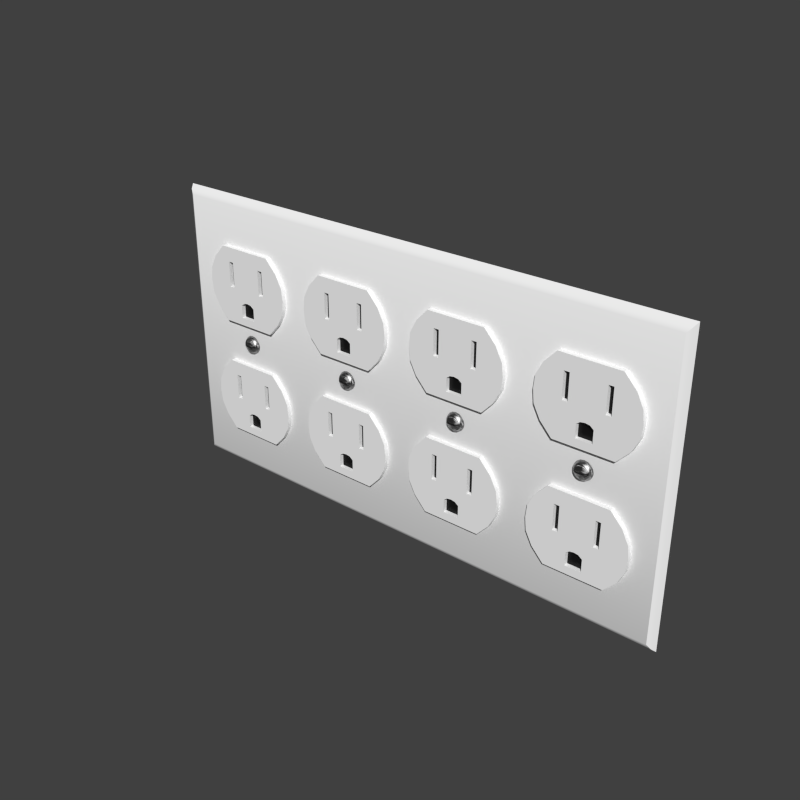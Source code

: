 # Source: Outlet_4-Gang.blend  (saved by Blender 2.74.0; exported with 4.5.12 LTS)
import bpy
from mathutils import Matrix  # noqa: F401  (used for matrix-valued properties, if any)

bpy.ops.wm.read_factory_settings(use_empty=True)
scene = bpy.context.scene
scene.name = 'Scene'

# ---- collections
col_collection_1 = bpy.data.collections.new('Collection 1'); scene.collection.children.link(col_collection_1)

# ---- materials (node trees are filled in below, after node groups)
mat_gloss_white_plastic = bpy.data.materials.new('Gloss White Plastic')
mat_gloss_white_plastic.alpha_threshold = 0.0
mat_gloss_white_plastic.roughness = 0.5
mat_gloss_white_plastic.line_color = (0.0, 0.0, 0.0, 1.0)
mat_stainless_steel = bpy.data.materials.new('Stainless Steel')
mat_stainless_steel.alpha_threshold = 0.0
mat_stainless_steel.roughness = 0.5
mat_stainless_steel.line_color = (0.0, 0.0, 0.0, 1.0)
mat_black_plastic = bpy.data.materials.new('Black Plastic')
mat_black_plastic.alpha_threshold = 0.0
mat_black_plastic.roughness = 0.5
mat_black_plastic.line_color = (0.0, 0.0, 0.0, 1.0)

# ---- node groups
ng_brushed = bpy.data.node_groups.new('Brushed', 'ShaderNodeTree')
_s = ng_brushed.interface.new_socket(name='Color', in_out='OUTPUT', socket_type='NodeSocketColor')
_s = ng_brushed.interface.new_socket(name='Vector', in_out='INPUT', socket_type='NodeSocketVector')
_s.min_value = -1.0
_s.max_value = 1.0
_s = ng_brushed.interface.new_socket(name='Scale', in_out='INPUT', socket_type='NodeSocketFloat')
_s.default_value = 15.0
_s.min_value = -1000.0
_s.max_value = 1000.0
_N = ng_brushed.nodes; _L = ng_brushed.links
n0 = _N.new('ShaderNodeMapping'); n0.name = 'Mapping'; n0.location = (-294, 153)
n0.inputs[3].default_value = (0.1, 1000.0, 1.0)
n1 = _N.new('ShaderNodeValToRGB'); n1.name = 'ColorRamp.002'; n1.location = (311, 4)
n1.color_ramp.interpolation = 'B_SPLINE'
while len(n1.color_ramp.elements) > 1: n1.color_ramp.elements.remove(n1.color_ramp.elements[-1])
n1.color_ramp.elements[0].position = 0.1136; n1.color_ramp.elements[0].color = (0.0, 0.0, 0.0, 1.0)
_e = n1.color_ramp.elements.new(0.4955); _e.color = (0.1708, 0.1708, 0.1708, 0.5074)
_e = n1.color_ramp.elements.new(1.0); _e.color = (1.0, 1.0, 1.0, 0.0)
n2 = _N.new('NodeGroupOutput'); n2.name = 'Group Output'; n2.location = (636, 29)
n3 = _N.new('ShaderNodeTexNoise'); n3.name = 'Noise Texture'; n3.location = (52, -12)
n3.width = 150
n3.inputs[3].default_value = 1.0
n3.inputs[8].default_value = 8.0
n4 = _N.new('NodeGroupInput'); n4.name = 'Group Input'; n4.location = (-508, 131)
_L.new(n4.outputs[0], n0.inputs[0])
_L.new(n0.outputs[0], n3.inputs[0])
_L.new(n3.outputs[0], n1.inputs[0])
_L.new(n1.outputs[0], n2.inputs[0])
_L.new(n4.outputs[1], n3.inputs[2])
n2.is_active_output = True

# ---- material node trees
mat_gloss_white_plastic.use_nodes = True; mat_gloss_white_plastic.node_tree.nodes.clear()
_N = mat_gloss_white_plastic.node_tree.nodes; _L = mat_gloss_white_plastic.node_tree.links
n0 = _N.new('ShaderNodeOutputMaterial'); n0.name = 'Material Output'; n0.location = (300, 300)
n0.width = 120
n1 = _N.new('ShaderNodeBsdfDiffuse'); n1.name = 'Diffuse BSDF'; n1.location = (-113, 376)
n1.inputs[0].default_value = (0.9425, 0.9425, 0.9425, 1.0)
n2 = _N.new('ShaderNodeMixShader'); n2.name = 'Mix Shader'; n2.location = (95, 307)
n2.width = 150
n2.inputs[0].default_value = 0.02
n3 = _N.new('ShaderNodeBsdfAnisotropic'); n3.name = 'Glossy BSDF'; n3.location = (-112, 226)
n3.distribution = 'BECKMANN'
n3.inputs[1].default_value = 0.3162
_L.new(n1.outputs[0], n2.inputs[1])
_L.new(n3.outputs[0], n2.inputs[2])
_L.new(n2.outputs[0], n0.inputs[0])
n0.is_active_output = True
mat_stainless_steel.use_nodes = True; mat_stainless_steel.node_tree.nodes.clear()
_N = mat_stainless_steel.node_tree.nodes; _L = mat_stainless_steel.node_tree.links
n0 = _N.new('ShaderNodeLayerWeight'); n0.name = 'Layer Weight'; n0.location = (114, 494)
n0.width = 150
n0.inputs[0].default_value = 0.15
n1 = _N.new('ShaderNodeMixShader'); n1.name = 'Mix Shader'; n1.location = (316, 430)
n1.width = 137
n2 = _N.new('ShaderNodeBsdfAnisotropic'); n2.name = 'Glossy BSDF.001'; n2.location = (94, 224)
n2.width = 169
n2.distribution = 'BECKMANN'
n2.inputs[1].default_value = 0.4472
n3 = _N.new('ShaderNodeBsdfAnisotropic'); n3.name = 'Glossy BSDF'; n3.location = (101, 387)
n3.width = 168
n3.distribution = 'BECKMANN'
n3.inputs[1].default_value = 0.4472
n4 = _N.new('ShaderNodeValToRGB'); n4.name = 'ColorRamp'; n4.location = (-310, 466)
n4.color_ramp.interpolation = 'B_SPLINE'
while len(n4.color_ramp.elements) > 1: n4.color_ramp.elements.remove(n4.color_ramp.elements[-1])
n4.color_ramp.elements[0].position = 0.0; n4.color_ramp.elements[0].color = (0.438, 0.438, 0.438, 1.0)
_e = n4.color_ramp.elements.new(1.0); _e.color = (0.1008, 0.1008, 0.1008, 1.0)
n5 = _N.new('ShaderNodeFresnel'); n5.name = 'Fresnel'; n5.location = (-566, 368)
n5.width = 124
n5.inputs[0].default_value = 2.45
n6 = _N.new('ShaderNodeBump'); n6.name = 'Bump'; n6.location = (-106, 232)
n6.width = 150
n6.inputs[0].default_value = 1.2
n6.inputs[1].default_value = 0.1
n6.inputs[2].default_value = 1.0
n7 = _N.new('ShaderNodeGamma'); n7.name = 'Gamma'; n7.location = (-287, 197)
n7.inputs[1].default_value = 9.0
n8 = _N.new('ShaderNodeOutputMaterial'); n8.name = 'Material Output'; n8.location = (486, 423)
n8.width = 120
n9 = _N.new('ShaderNodeTexCoord'); n9.name = 'Texture Coordinate'; n9.location = (-644, 237)
n9.width = 150
n10 = _N.new('ShaderNodeGroup'); n10.name = 'Group'; n10.location = (-459, 205)
n10.width = 142
n10.node_tree = ng_brushed
n10.inputs[1].default_value = 1.0
_L.new(n3.outputs[0], n1.inputs[1])
_L.new(n1.outputs[0], n8.inputs[0])
_L.new(n2.outputs[0], n1.inputs[2])
_L.new(n0.outputs[1], n1.inputs[0])
_L.new(n6.outputs[0], n3.inputs[4])
_L.new(n6.outputs[0], n2.inputs[4])
_L.new(n4.outputs[0], n3.inputs[0])
_L.new(n7.outputs[0], n6.inputs[3])
_L.new(n10.outputs[0], n7.inputs[0])
_L.new(n5.outputs[0], n4.inputs[0])
_L.new(n9.outputs[3], n10.inputs[0])
n8.is_active_output = True
mat_black_plastic.use_nodes = True; mat_black_plastic.node_tree.nodes.clear()
_N = mat_black_plastic.node_tree.nodes; _L = mat_black_plastic.node_tree.links
n0 = _N.new('ShaderNodeOutputMaterial'); n0.name = 'Material Output'; n0.location = (300, 300)
n0.width = 120
n1 = _N.new('ShaderNodeBsdfDiffuse'); n1.name = 'Diffuse BSDF'; n1.location = (-113, 376)
n1.inputs[0].default_value = (0.007938, 0.007938, 0.007938, 1.0)
n2 = _N.new('ShaderNodeMixShader'); n2.name = 'Mix Shader'; n2.location = (95, 307)
n2.width = 150
n2.inputs[0].default_value = 0.02
n3 = _N.new('ShaderNodeBsdfAnisotropic'); n3.name = 'Glossy BSDF'; n3.location = (-112, 226)
n3.distribution = 'BECKMANN'
n3.inputs[1].default_value = 0.3162
_L.new(n1.outputs[0], n2.inputs[1])
_L.new(n3.outputs[0], n2.inputs[2])
_L.new(n2.outputs[0], n0.inputs[0])
n0.is_active_output = True

# ---- world
world_world = bpy.data.worlds.new('World'); scene.world = world_world
world_world.color = (0.05088, 0.05088, 0.05088)
world_world.use_sun_shadow = False
world_world.sun_shadow_jitter_overblur = 0.0
world_world.cycles.sampling_method = 'MANUAL'
world_world.cycles.sample_map_resolution = 256

# ---- meshes
me_socket = bpy.data.meshes.new('Socket')
me_socket.from_pydata([(0.02947, -0.002786, 0.06048), (0.02829, -0.002786, 0.0597), (0.0275, -0.002786, 0.05853), (0.02722, -0.002786, 0.05715), (0.0275, -0.002786, 0.05577), (0.02829, -0.002786, 0.0546), (0.02947, -0.002786, 0.05382), (0.02858, -0.003814, 0.0549), (0.02789, -0.003814, 0.05593), (0.02764, -0.003814, 0.05715), (0.02789, -0.003814, 0.05837), (0.02858, -0.003814, 0.0594), (0.02963, -0.003814, 0.06009), (0.02963, -0.003814, 0.05421), (0.02889, -0.004316, 0.0552), (0.02829, -0.004316, 0.05609), (0.02814, -0.004316, 0.05715), (0.02829, -0.004316, 0.05821), (0.02889, -0.004316, 0.0591), (0.02979, -0.004316, 0.0597), (0.02979, -0.004316, 0.0546), (0.03006, -0.005079, 0.05669), (0.02904, -0.005079, 0.05669), (0.02904, -0.005079, 0.05761), (0.03006, -0.005079, 0.05761), (0.03043, -0.005079, 0.05761), (0.03043, -0.005079, 0.05669), (0.02904, -0.004316, 0.05761), (0.03006, -0.004316, 0.05761), (0.03043, -0.004316, 0.05761), (0.03043, -0.004316, 0.05669), (0.02732, -0.002786, 0.05646), (0.02773, -0.003814, 0.05654), (0.02814, -0.004316, 0.05768), (0.02773, -0.003814, 0.05776), (0.02732, -0.002786, 0.05784), (0.02904, -0.004316, 0.05715), (0.03006, -0.004316, 0.05715), (0.03043, -0.004316, 0.05715), (0.02904, -0.004316, 0.05669), (0.03006, -0.004316, 0.05669), (0.02814, -0.004316, 0.05662), (0.02819, -0.002786, 0.05715), (0.03086, -0.002786, 0.05715), (0.03086, -0.002786, 0.06075), (0.03225, -0.002786, 0.06048), (0.03343, -0.002786, 0.0597), (0.03422, -0.002786, 0.05853), (0.0345, -0.002786, 0.05715), (0.03422, -0.002786, 0.05577), (0.03343, -0.002786, 0.0546), (0.03225, -0.002786, 0.05382), (0.03086, -0.002786, 0.05355), (0.03314, -0.003814, 0.0549), (0.03383, -0.003814, 0.05593), (0.03408, -0.003814, 0.05715), (0.03383, -0.003814, 0.05837), (0.03314, -0.003814, 0.0594), (0.03209, -0.003814, 0.06009), (0.03086, -0.003814, 0.06034), (0.03209, -0.003814, 0.05421), (0.03086, -0.003814, 0.05396), (0.03283, -0.004316, 0.0552), (0.03343, -0.004316, 0.05609), (0.03358, -0.004316, 0.05715), (0.03343, -0.004316, 0.05821), (0.03283, -0.004316, 0.0591), (0.03193, -0.004316, 0.0597), (0.03086, -0.004316, 0.05991), (0.03193, -0.004316, 0.0546), (0.03086, -0.004316, 0.05439), (0.03166, -0.005079, 0.05669), (0.03268, -0.005079, 0.05669), (0.03268, -0.005079, 0.05761), (0.03166, -0.005079, 0.05761), (0.0313, -0.005079, 0.05761), (0.03086, -0.005079, 0.05761), (0.0313, -0.005079, 0.05669), (0.03086, -0.005079, 0.05669), (0.03268, -0.004316, 0.05761), (0.03166, -0.004316, 0.05761), (0.0313, -0.004316, 0.05761), (0.03086, -0.004316, 0.05761), (0.0313, -0.004316, 0.05669), (0.03086, -0.004316, 0.05669), (0.0344, -0.002786, 0.05646), (0.03399, -0.003814, 0.05654), (0.03358, -0.004316, 0.05768), (0.03399, -0.003814, 0.05776), (0.0344, -0.002786, 0.05784), (0.03268, -0.004316, 0.05715), (0.03166, -0.004316, 0.05715), (0.0313, -0.004316, 0.05715), (0.03086, -0.004316, 0.05715), (0.03268, -0.004316, 0.05669), (0.03166, -0.004316, 0.05669), (0.03358, -0.004316, 0.05662), (0.03353, -0.002786, 0.05715), (0.01951, -0.002589, 0.01777), (0.01951, -0.002589, 0.04788), (0.01178, -0.002589, 0.03283), (0.01231, -0.002589, 0.02781), (0.01489, -0.002589, 0.02279), (0.01231, -0.002589, 0.03785), (0.01489, -0.002589, 0.04286), (0.02222, -0.002589, 0.01777), (0.02222, -0.002589, 0.04788), (0.02222, -0.002683, 0.03209), (0.02917, -0.002589, 0.04788), (0.02222, -0.002683, 0.03785), (0.02222, -0.002683, 0.04213), (0.02774, -0.002589, 0.01777), (0.02429, -0.002589, 0.04788), (0.02429, -0.002683, 0.03209), (0.02774, -0.002683, 0.02079), (0.02774, -0.002683, 0.02582), (0.02429, -0.002683, 0.03785), (0.02429, -0.002683, 0.04213), (0.01951, -0.004372, 0.01777), (0.01951, -0.004372, 0.04788), (0.01178, -0.004372, 0.03283), (0.01231, -0.004372, 0.02781), (0.01489, -0.004372, 0.02279), (0.01231, -0.004372, 0.03785), (0.01489, -0.004372, 0.04286), (0.02222, -0.004372, 0.01777), (0.02222, -0.004372, 0.04788), (0.02222, -0.004372, 0.03209), (0.02222, -0.004372, 0.02079), (0.02222, -0.004372, 0.02719), (0.02222, -0.004372, 0.03785), (0.02222, -0.004372, 0.04213), (0.02774, -0.004372, 0.01777), (0.02429, -0.004372, 0.04788), (0.02429, -0.004372, 0.03209), (0.02774, -0.004372, 0.02079), (0.02774, -0.004372, 0.02582), (0.02429, -0.004372, 0.03785), (0.02429, -0.004372, 0.04213), (0.02917, -0.002683, 0.02691), (0.02917, -0.004372, 0.04788), (0.02917, -0.004372, 0.03209), (0.02917, -0.004372, 0.02691), (0.02917, -0.004372, 0.03785), (0.02917, -0.004372, 0.04213), (0.03086, -0.002589, 0.04788), (0.03086, -0.002589, 0.01777), (0.04221, -0.002589, 0.01777), (0.04221, -0.002589, 0.04788), (0.04994, -0.002589, 0.03283), (0.03086, -0.002683, 0.02719), (0.03086, -0.002683, 0.02079), (0.04941, -0.002589, 0.02781), (0.04683, -0.002589, 0.02279), (0.04941, -0.002589, 0.03785), (0.04683, -0.002589, 0.04286), (0.0395, -0.002589, 0.01777), (0.0395, -0.002589, 0.04788), (0.0395, -0.002683, 0.03209), (0.03255, -0.002589, 0.04788), (0.0395, -0.002683, 0.03785), (0.0395, -0.002683, 0.04213), (0.03398, -0.002589, 0.01777), (0.03743, -0.002589, 0.04788), (0.03743, -0.002683, 0.03209), (0.03398, -0.002683, 0.02079), (0.03398, -0.002683, 0.02582), (0.03743, -0.002683, 0.03785), (0.03743, -0.002683, 0.04213), (0.03086, -0.004372, 0.04788), (0.03086, -0.004372, 0.01777), (0.04221, -0.004372, 0.01777), (0.04221, -0.004372, 0.04788), (0.03086, -0.004372, 0.03209), (0.04994, -0.004372, 0.03283), (0.03086, -0.004372, 0.02719), (0.03086, -0.004372, 0.02079), (0.04941, -0.004372, 0.02781), (0.04683, -0.004372, 0.02279), (0.03086, -0.004372, 0.03785), (0.03086, -0.004372, 0.04213), (0.04941, -0.004372, 0.03785), (0.04683, -0.004372, 0.04286), (0.0395, -0.004372, 0.01777), (0.0395, -0.004372, 0.04788), (0.0395, -0.004372, 0.03209), (0.0395, -0.004372, 0.02079), (0.0395, -0.004372, 0.02719), (0.0395, -0.004372, 0.03785), (0.0395, -0.004372, 0.04213), (0.03398, -0.004372, 0.01777), (0.03743, -0.004372, 0.04788), (0.03743, -0.004372, 0.03209), (0.03398, -0.004372, 0.02079), (0.03398, -0.004372, 0.02582), (0.03743, -0.004372, 0.03785), (0.03743, -0.004372, 0.04213), (0.03255, -0.002683, 0.02691), (0.03255, -0.004372, 0.04788), (0.03255, -0.004372, 0.03209), (0.03255, -0.004372, 0.02691), (0.03255, -0.004372, 0.03785), (0.03255, -0.004372, 0.04213), (0.03086, -0.002683, 0.02582), (0.01951, -0.002589, 0.06495), (0.01951, -0.002589, 0.09506), (0.01178, -0.002589, 0.08001), (0.01231, -0.002589, 0.07499), (0.01489, -0.002589, 0.06997), (0.01231, -0.002589, 0.08502), (0.01489, -0.002589, 0.09004), (0.02222, -0.002589, 0.06495), (0.02222, -0.002589, 0.09506), (0.02222, -0.002683, 0.07927), (0.02917, -0.002589, 0.09506), (0.02222, -0.002683, 0.08502), (0.02222, -0.002683, 0.0893), (0.02774, -0.002589, 0.06495), (0.02429, -0.002589, 0.09506), (0.02429, -0.002683, 0.07927), (0.02774, -0.002683, 0.06796), (0.02774, -0.002683, 0.073), (0.02429, -0.002683, 0.08502), (0.02429, -0.002683, 0.0893), (0.01951, -0.004372, 0.06495), (0.01951, -0.004372, 0.09506), (0.01178, -0.004372, 0.08001), (0.01231, -0.004372, 0.07499), (0.01489, -0.004372, 0.06997), (0.01231, -0.004372, 0.08502), (0.01489, -0.004372, 0.09004), (0.02222, -0.004372, 0.06495), (0.02222, -0.004372, 0.09506), (0.02222, -0.004372, 0.07927), (0.02222, -0.004372, 0.06796), (0.02222, -0.004372, 0.07437), (0.02222, -0.004372, 0.08502), (0.02222, -0.004372, 0.0893), (0.02774, -0.004372, 0.06495), (0.02429, -0.004372, 0.09506), (0.02774, -0.004372, 0.06796), (0.02774, -0.004372, 0.073), (0.02429, -0.004372, 0.08502), (0.02429, -0.004372, 0.0893), (0.02917, -0.002683, 0.07409), (0.02917, -0.004372, 0.09506), (0.02917, -0.004372, 0.07927), (0.02917, -0.004372, 0.07409), (0.02917, -0.004372, 0.08502), (0.02917, -0.004372, 0.0893), (0.02429, -0.002589, 0.06495), (0.02256, -0.002683, 0.07927), (0.02429, -0.004372, 0.06495), (0.02429, -0.004372, 0.07927), (0.02429, -0.004372, 0.06796), (0.02429, -0.004372, 0.07368), (0.03086, -0.002589, 0.09506), (0.03086, -0.002589, 0.06495), (0.04221, -0.002589, 0.06495), (0.04221, -0.002589, 0.09506), (0.04994, -0.002589, 0.08001), (0.03086, -0.002683, 0.07437), (0.03086, -0.002683, 0.06796), (0.04941, -0.002589, 0.07499), (0.04683, -0.002589, 0.06997), (0.04941, -0.002589, 0.08502), (0.04683, -0.002589, 0.09004), (0.0395, -0.002589, 0.06495), (0.0395, -0.002589, 0.09506), (0.0395, -0.002683, 0.07927), (0.03255, -0.002589, 0.09506), (0.0395, -0.002683, 0.08502), (0.0395, -0.002683, 0.0893), (0.03398, -0.002589, 0.06495), (0.03743, -0.002589, 0.09506), (0.03743, -0.002683, 0.07927), (0.03398, -0.002683, 0.06796), (0.03398, -0.002683, 0.073), (0.03743, -0.002683, 0.08502), (0.03743, -0.002683, 0.0893), (0.03086, -0.004372, 0.09506), (0.03086, -0.004372, 0.06495), (0.04221, -0.004372, 0.06495), (0.04221, -0.004372, 0.09506), (0.03086, -0.004372, 0.07927), (0.04994, -0.004372, 0.08001), (0.03086, -0.004372, 0.07437), (0.03086, -0.004372, 0.06796), (0.04941, -0.004372, 0.07499), (0.04683, -0.004372, 0.06997), (0.03086, -0.004372, 0.08502), (0.03086, -0.004372, 0.0893), (0.04941, -0.004372, 0.08502), (0.04683, -0.004372, 0.09004), (0.0395, -0.004372, 0.06495), (0.0395, -0.004372, 0.09506), (0.0395, -0.004372, 0.07927), (0.0395, -0.004372, 0.06796), (0.0395, -0.004372, 0.07437), (0.0395, -0.004372, 0.08502), (0.0395, -0.004372, 0.0893), (0.03398, -0.004372, 0.06495), (0.03743, -0.004372, 0.09506), (0.03398, -0.004372, 0.06796), (0.03398, -0.004372, 0.073), (0.03743, -0.004372, 0.08502), (0.03743, -0.004372, 0.0893), (0.03255, -0.002683, 0.07409), (0.03255, -0.004372, 0.09506), (0.03255, -0.004372, 0.07927), (0.03255, -0.004372, 0.07409), (0.03255, -0.004372, 0.08502), (0.03255, -0.004372, 0.0893), (0.03086, -0.002683, 0.073), (0.03743, -0.002589, 0.06495), (0.03916, -0.002683, 0.07927), (0.03743, -0.004372, 0.06495), (0.03743, -0.004372, 0.07927), (0.03743, -0.004372, 0.06796), (0.03743, -0.004372, 0.07368), (4.188e-08, 1.386e-06, -7.488e-08), (4.188e-08, 1.386e-06, 0.1143), (0.002483, -0.002589, 0.003288), (0.001037, -0.001721, 0.001578), (0.001037, -0.001721, 0.1127), (0.002483, -0.002589, 0.111), (0.2083, 1.386e-06, -7.488e-08), (0.2083, 1.386e-06, 0.1143), (0.2058, -0.002589, 0.003288), (0.2072, -0.001721, 0.001578), (0.2072, -0.001721, 0.1127), (0.2058, -0.002589, 0.111), (0.1272, -0.002786, 0.06048), (0.126, -0.002786, 0.0597), (0.1252, -0.002786, 0.05853), (0.1249, -0.002786, 0.05715), (0.1252, -0.002786, 0.05577), (0.126, -0.002786, 0.0546), (0.1272, -0.002786, 0.05382), (0.1263, -0.003814, 0.0549), (0.1256, -0.003814, 0.05593), (0.1254, -0.003814, 0.05715), (0.1256, -0.003814, 0.05837), (0.1263, -0.003814, 0.0594), (0.1273, -0.003814, 0.06009), (0.1273, -0.003814, 0.05421), (0.1266, -0.004316, 0.0552), (0.126, -0.004316, 0.05609), (0.1259, -0.004316, 0.05715), (0.126, -0.004316, 0.05821), (0.1266, -0.004316, 0.0591), (0.1275, -0.004316, 0.0597), (0.1275, -0.004316, 0.0546), (0.1278, -0.005079, 0.05669), (0.1268, -0.005079, 0.05669), (0.1268, -0.005079, 0.05761), (0.1278, -0.005079, 0.05761), (0.1281, -0.005079, 0.05761), (0.1281, -0.005079, 0.05669), (0.1268, -0.004316, 0.05761), (0.1278, -0.004316, 0.05761), (0.1281, -0.004316, 0.05761), (0.1281, -0.004316, 0.05669), (0.125, -0.002786, 0.05646), (0.1254, -0.003814, 0.05654), (0.1259, -0.004316, 0.05768), (0.1254, -0.003814, 0.05776), (0.125, -0.002786, 0.05784), (0.1268, -0.004316, 0.05715), (0.1278, -0.004316, 0.05715), (0.1281, -0.004316, 0.05715), (0.1268, -0.004316, 0.05669), (0.1278, -0.004316, 0.05669), (0.1259, -0.004316, 0.05662), (0.1259, -0.002786, 0.05715), (0.1286, -0.002786, 0.05715), (0.1286, -0.002786, 0.06075), (0.13, -0.002786, 0.06048), (0.1311, -0.002786, 0.0597), (0.1319, -0.002786, 0.05853), (0.1322, -0.002786, 0.05715), (0.1319, -0.002786, 0.05577), (0.1311, -0.002786, 0.0546), (0.13, -0.002786, 0.05382), (0.1286, -0.002786, 0.05355), (0.1308, -0.003814, 0.0549), (0.1315, -0.003814, 0.05593), (0.1318, -0.003814, 0.05715), (0.1315, -0.003814, 0.05837), (0.1308, -0.003814, 0.0594), (0.1298, -0.003814, 0.06009), (0.1286, -0.003814, 0.06034), (0.1298, -0.003814, 0.05421), (0.1286, -0.003814, 0.05396), (0.1305, -0.004316, 0.0552), (0.1311, -0.004316, 0.05609), (0.1313, -0.004316, 0.05715), (0.1311, -0.004316, 0.05821), (0.1305, -0.004316, 0.0591), (0.1296, -0.004316, 0.0597), (0.1286, -0.004316, 0.05991), (0.1296, -0.004316, 0.0546), (0.1286, -0.004316, 0.05439), (0.1294, -0.005079, 0.05669), (0.1304, -0.005079, 0.05669), (0.1304, -0.005079, 0.05761), (0.1294, -0.005079, 0.05761), (0.129, -0.005079, 0.05761), (0.1286, -0.005079, 0.05761), (0.129, -0.005079, 0.05669), (0.1286, -0.005079, 0.05669), (0.1304, -0.004316, 0.05761), (0.1294, -0.004316, 0.05761), (0.129, -0.004316, 0.05761), (0.1286, -0.004316, 0.05761), (0.129, -0.004316, 0.05669), (0.1286, -0.004316, 0.05669), (0.1321, -0.002786, 0.05646), (0.1317, -0.003814, 0.05654), (0.1313, -0.004316, 0.05768), (0.1317, -0.003814, 0.05776), (0.1321, -0.002786, 0.05784), (0.1304, -0.004316, 0.05715), (0.1294, -0.004316, 0.05715), (0.129, -0.004316, 0.05715), (0.1286, -0.004316, 0.05715), (0.1304, -0.004316, 0.05669), (0.1294, -0.004316, 0.05669), (0.1313, -0.004316, 0.05662), (0.1312, -0.002786, 0.05715), (0.1172, -0.002589, 0.01777), (0.1172, -0.002589, 0.04788), (0.1095, -0.002589, 0.03283), (0.11, -0.002589, 0.02781), (0.1126, -0.002589, 0.02279), (0.11, -0.002589, 0.03785), (0.1126, -0.002589, 0.04286), (0.1199, -0.002589, 0.01777), (0.1199, -0.002589, 0.04788), (0.1199, -0.002683, 0.03209), (0.1269, -0.002589, 0.04788), (0.1199, -0.002683, 0.03785), (0.1199, -0.002683, 0.04213), (0.1255, -0.002589, 0.01777), (0.122, -0.002589, 0.04788), (0.122, -0.002683, 0.03209), (0.1255, -0.002683, 0.02079), (0.1255, -0.002683, 0.02582), (0.122, -0.002683, 0.03785), (0.122, -0.002683, 0.04213), (0.1172, -0.004372, 0.01777), (0.1172, -0.004372, 0.04788), (0.1095, -0.004372, 0.03283), (0.11, -0.004372, 0.02781), (0.1126, -0.004372, 0.02279), (0.11, -0.004372, 0.03785), (0.1126, -0.004372, 0.04286), (0.1199, -0.004372, 0.01777), (0.1199, -0.004372, 0.04788), (0.1199, -0.004372, 0.03209), (0.1199, -0.004372, 0.02079), (0.1199, -0.004372, 0.02719), (0.1199, -0.004372, 0.03785), (0.1199, -0.004372, 0.04213), (0.1255, -0.004372, 0.01777), (0.122, -0.004372, 0.04788), (0.122, -0.004372, 0.03209), (0.1255, -0.004372, 0.02079), (0.1255, -0.004372, 0.02582), (0.122, -0.004372, 0.03785), (0.122, -0.004372, 0.04213), (0.1269, -0.002683, 0.02691), (0.1269, -0.004372, 0.04788), (0.1269, -0.004372, 0.03209), (0.1269, -0.004372, 0.02691), (0.1269, -0.004372, 0.03785), (0.1269, -0.004372, 0.04213), (0.1286, -0.002589, 0.04788), (0.1286, -0.002589, 0.01777), (0.1399, -0.002589, 0.01777), (0.1399, -0.002589, 0.04788), (0.1477, -0.002589, 0.03283), (0.1286, -0.002683, 0.02719), (0.1286, -0.002683, 0.02079), (0.1471, -0.002589, 0.02781), (0.1445, -0.002589, 0.02279), (0.1471, -0.002589, 0.03785), (0.1445, -0.002589, 0.04286), (0.1372, -0.002589, 0.01777), (0.1372, -0.002589, 0.04788), (0.1372, -0.002683, 0.03209), (0.1303, -0.002589, 0.04788), (0.1372, -0.002683, 0.03785), (0.1372, -0.002683, 0.04213), (0.1317, -0.002589, 0.01777), (0.1351, -0.002589, 0.04788), (0.1351, -0.002683, 0.03209), (0.1317, -0.002683, 0.02079), (0.1317, -0.002683, 0.02582), (0.1351, -0.002683, 0.03785), (0.1351, -0.002683, 0.04213), (0.1286, -0.004372, 0.04788), (0.1286, -0.004372, 0.01777), (0.1399, -0.004372, 0.01777), (0.1399, -0.004372, 0.04788), (0.1286, -0.004372, 0.03209), (0.1477, -0.004372, 0.03283), (0.1286, -0.004372, 0.02719), (0.1286, -0.004372, 0.02079), (0.1471, -0.004372, 0.02781), (0.1445, -0.004372, 0.02279), (0.1286, -0.004372, 0.03785), (0.1286, -0.004372, 0.04213), (0.1471, -0.004372, 0.03785), (0.1445, -0.004372, 0.04286), (0.1372, -0.004372, 0.01777), (0.1372, -0.004372, 0.04788), (0.1372, -0.004372, 0.03209), (0.1372, -0.004372, 0.02079), (0.1372, -0.004372, 0.02719), (0.1372, -0.004372, 0.03785), (0.1372, -0.004372, 0.04213), (0.1317, -0.004372, 0.01777), (0.1351, -0.004372, 0.04788), (0.1351, -0.004372, 0.03209), (0.1317, -0.004372, 0.02079), (0.1317, -0.004372, 0.02582), (0.1351, -0.004372, 0.03785), (0.1351, -0.004372, 0.04213), (0.1303, -0.002683, 0.02691), (0.1303, -0.004372, 0.04788), (0.1303, -0.004372, 0.03209), (0.1303, -0.004372, 0.02691), (0.1303, -0.004372, 0.03785), (0.1303, -0.004372, 0.04213), (0.1286, -0.002683, 0.02582), (0.1172, -0.002589, 0.06495), (0.1172, -0.002589, 0.09506), (0.1095, -0.002589, 0.08001), (0.11, -0.002589, 0.07499), (0.1126, -0.002589, 0.06997), (0.11, -0.002589, 0.08502), (0.1126, -0.002589, 0.09004), (0.1199, -0.002589, 0.06495), (0.1199, -0.002589, 0.09506), (0.1199, -0.002683, 0.07927), (0.1269, -0.002589, 0.09506), (0.1199, -0.002683, 0.08502), (0.1199, -0.002683, 0.0893), (0.1255, -0.002589, 0.06495), (0.122, -0.002589, 0.09506), (0.122, -0.002683, 0.07927), (0.1255, -0.002683, 0.06796), (0.1255, -0.002683, 0.073), (0.122, -0.002683, 0.08502), (0.122, -0.002683, 0.0893), (0.1172, -0.004372, 0.06495), (0.1172, -0.004372, 0.09506), (0.1095, -0.004372, 0.08001), (0.11, -0.004372, 0.07499), (0.1126, -0.004372, 0.06997), (0.11, -0.004372, 0.08502), (0.1126, -0.004372, 0.09004), (0.1199, -0.004372, 0.06495), (0.1199, -0.004372, 0.09506), (0.1199, -0.004372, 0.07927), (0.1199, -0.004372, 0.06796), (0.1199, -0.004372, 0.07437), (0.1199, -0.004372, 0.08502), (0.1199, -0.004372, 0.0893), (0.1255, -0.004372, 0.06495), (0.122, -0.004372, 0.09506), (0.1255, -0.004372, 0.06796), (0.1255, -0.004372, 0.073), (0.122, -0.004372, 0.08502), (0.122, -0.004372, 0.0893), (0.1269, -0.002683, 0.07409), (0.1269, -0.004372, 0.09506), (0.1269, -0.004372, 0.07927), (0.1269, -0.004372, 0.07409), (0.1269, -0.004372, 0.08502), (0.1269, -0.004372, 0.0893), (0.122, -0.002589, 0.06495), (0.1203, -0.002683, 0.07927), (0.122, -0.004372, 0.06495), (0.122, -0.004372, 0.07927), (0.122, -0.004372, 0.06796), (0.122, -0.004372, 0.07368), (0.1286, -0.002589, 0.09506), (0.1286, -0.002589, 0.06495), (0.1399, -0.002589, 0.06495), (0.1399, -0.002589, 0.09506), (0.1477, -0.002589, 0.08001), (0.1286, -0.002683, 0.07437), (0.1286, -0.002683, 0.06796), (0.1471, -0.002589, 0.07499), (0.1445, -0.002589, 0.06997), (0.1471, -0.002589, 0.08502), (0.1445, -0.002589, 0.09004), (0.1372, -0.002589, 0.06495), (0.1372, -0.002589, 0.09506), (0.1372, -0.002683, 0.07927), (0.1303, -0.002589, 0.09506), (0.1372, -0.002683, 0.08502), (0.1372, -0.002683, 0.0893), (0.1317, -0.002589, 0.06495), (0.1351, -0.002589, 0.09506), (0.1351, -0.002683, 0.07927), (0.1317, -0.002683, 0.06796), (0.1317, -0.002683, 0.073), (0.1351, -0.002683, 0.08502), (0.1351, -0.002683, 0.0893), (0.1286, -0.004372, 0.09506), (0.1286, -0.004372, 0.06495), (0.1399, -0.004372, 0.06495), (0.1399, -0.004372, 0.09506), (0.1286, -0.004372, 0.07927), (0.1477, -0.004372, 0.08001), (0.1286, -0.004372, 0.07437), (0.1286, -0.004372, 0.06796), (0.1471, -0.004372, 0.07499), (0.1445, -0.004372, 0.06997), (0.1286, -0.004372, 0.08502), (0.1286, -0.004372, 0.0893), (0.1471, -0.004372, 0.08502), (0.1445, -0.004372, 0.09004), (0.1372, -0.004372, 0.06495), (0.1372, -0.004372, 0.09506), (0.1372, -0.004372, 0.07927), (0.1372, -0.004372, 0.06796), (0.1372, -0.004372, 0.07437), (0.1372, -0.004372, 0.08502), (0.1372, -0.004372, 0.0893), (0.1317, -0.004372, 0.06495), (0.1351, -0.004372, 0.09506), (0.1317, -0.004372, 0.06796), (0.1317, -0.004372, 0.073), (0.1351, -0.004372, 0.08502), (0.1351, -0.004372, 0.0893), (0.1303, -0.002683, 0.07409), (0.1303, -0.004372, 0.09506), (0.1303, -0.004372, 0.07927), (0.1303, -0.004372, 0.07409), (0.1303, -0.004372, 0.08502), (0.1303, -0.004372, 0.0893), (0.1286, -0.002683, 0.073), (0.1351, -0.002589, 0.06495), (0.1369, -0.002683, 0.07927), (0.1351, -0.004372, 0.06495), (0.1351, -0.004372, 0.07927), (0.1351, -0.004372, 0.06796), (0.1351, -0.004372, 0.07368), (0.07832, -0.002786, 0.06048), (0.07714, -0.002786, 0.0597), (0.07635, -0.002786, 0.05853), (0.07608, -0.002786, 0.05715), (0.07635, -0.002786, 0.05577), (0.07714, -0.002786, 0.0546), (0.07832, -0.002786, 0.05382), (0.07744, -0.003814, 0.0549), (0.07674, -0.003814, 0.05593), (0.0765, -0.003814, 0.05715), (0.07674, -0.003814, 0.05837), (0.07744, -0.003814, 0.0594), (0.07848, -0.003814, 0.06009), (0.07848, -0.003814, 0.05421), (0.07775, -0.004316, 0.0552), (0.07714, -0.004316, 0.05609), (0.07699, -0.004316, 0.05715), (0.07714, -0.004316, 0.05821), (0.07775, -0.004316, 0.0591), (0.07865, -0.004316, 0.0597), (0.07865, -0.004316, 0.0546), (0.07891, -0.005079, 0.05669), (0.0779, -0.005079, 0.05669), (0.0779, -0.005079, 0.05761), (0.07891, -0.005079, 0.05761), (0.07928, -0.005079, 0.05761), (0.07928, -0.005079, 0.05669), (0.0779, -0.004316, 0.05761), (0.07891, -0.004316, 0.05761), (0.07928, -0.004316, 0.05761), (0.07928, -0.004316, 0.05669), (0.07618, -0.002786, 0.05646), (0.07658, -0.003814, 0.05654), (0.07699, -0.004316, 0.05768), (0.07658, -0.003814, 0.05776), (0.07618, -0.002786, 0.05784), (0.0779, -0.004316, 0.05715), (0.07891, -0.004316, 0.05715), (0.07928, -0.004316, 0.05715), (0.0779, -0.004316, 0.05669), (0.07891, -0.004316, 0.05669), (0.07699, -0.004316, 0.05662), (0.07705, -0.002786, 0.05715), (0.07972, -0.002786, 0.05715), (0.07972, -0.002786, 0.06075), (0.08111, -0.002786, 0.06048), (0.08229, -0.002786, 0.0597), (0.08308, -0.002786, 0.05853), (0.08335, -0.002786, 0.05715), (0.08308, -0.002786, 0.05577), (0.08229, -0.002786, 0.0546), (0.08111, -0.002786, 0.05382), (0.07972, -0.002786, 0.05355), (0.08199, -0.003814, 0.0549), (0.08269, -0.003814, 0.05593), (0.08294, -0.003814, 0.05715), (0.08269, -0.003814, 0.05837), (0.08199, -0.003814, 0.0594), (0.08095, -0.003814, 0.06009), (0.07972, -0.003814, 0.06034), (0.08095, -0.003814, 0.05421), (0.07972, -0.003814, 0.05396), (0.08169, -0.004316, 0.0552), (0.08229, -0.004316, 0.05609), (0.08244, -0.004316, 0.05715), (0.08229, -0.004316, 0.05821), (0.08169, -0.004316, 0.0591), (0.08078, -0.004316, 0.0597), (0.07972, -0.004316, 0.05991), (0.08078, -0.004316, 0.0546), (0.07972, -0.004316, 0.05439), (0.08052, -0.005079, 0.05669), (0.08153, -0.005079, 0.05669), (0.08153, -0.005079, 0.05761), (0.08052, -0.005079, 0.05761), (0.08015, -0.005079, 0.05761), (0.07972, -0.005079, 0.05761), (0.08015, -0.005079, 0.05669), (0.07972, -0.005079, 0.05669), (0.08153, -0.004316, 0.05761), (0.08052, -0.004316, 0.05761), (0.08015, -0.004316, 0.05761), (0.07972, -0.004316, 0.05761), (0.08015, -0.004316, 0.05669), (0.07972, -0.004316, 0.05669), (0.08325, -0.002786, 0.05646), (0.08285, -0.003814, 0.05654), (0.08244, -0.004316, 0.05768), (0.08285, -0.003814, 0.05776), (0.08325, -0.002786, 0.05784), (0.08153, -0.004316, 0.05715), (0.08052, -0.004316, 0.05715), (0.08015, -0.004316, 0.05715), (0.07972, -0.004316, 0.05715), (0.08153, -0.004316, 0.05669), (0.08052, -0.004316, 0.05669), (0.08244, -0.004316, 0.05662), (0.08239, -0.002786, 0.05715), (0.06837, -0.002589, 0.01777), (0.06837, -0.002589, 0.04788), (0.06063, -0.002589, 0.03283), (0.06116, -0.002589, 0.02781), (0.06374, -0.002589, 0.02279), (0.06116, -0.002589, 0.03785), (0.06374, -0.002589, 0.04286), (0.07108, -0.002589, 0.01777), (0.07108, -0.002589, 0.04788), (0.07108, -0.002683, 0.03209), (0.07802, -0.002589, 0.04788), (0.07108, -0.002683, 0.03785), (0.07108, -0.002683, 0.04213), (0.0766, -0.002589, 0.01777), (0.07314, -0.002589, 0.04788), (0.07314, -0.002683, 0.03209), (0.0766, -0.002683, 0.02079), (0.0766, -0.002683, 0.02582), (0.07314, -0.002683, 0.03785), (0.07314, -0.002683, 0.04213), (0.06837, -0.004372, 0.01777), (0.06837, -0.004372, 0.04788), (0.06063, -0.004372, 0.03283), (0.06116, -0.004372, 0.02781), (0.06374, -0.004372, 0.02279), (0.06116, -0.004372, 0.03785), (0.06374, -0.004372, 0.04286), (0.07108, -0.004372, 0.01777), (0.07108, -0.004372, 0.04788), (0.07108, -0.004372, 0.03209), (0.07108, -0.004372, 0.02079), (0.07108, -0.004372, 0.02719), (0.07108, -0.004372, 0.03785), (0.07108, -0.004372, 0.04213), (0.0766, -0.004372, 0.01777), (0.07314, -0.004372, 0.04788), (0.07314, -0.004372, 0.03209), (0.0766, -0.004372, 0.02079), (0.0766, -0.004372, 0.02582), (0.07314, -0.004372, 0.03785), (0.07314, -0.004372, 0.04213), (0.07802, -0.002683, 0.02691), (0.07802, -0.004372, 0.04788), (0.07802, -0.004372, 0.03209), (0.07802, -0.004372, 0.02691), (0.07802, -0.004372, 0.03785), (0.07802, -0.004372, 0.04213), (0.07972, -0.002589, 0.04788), (0.07972, -0.002589, 0.01777), (0.09106, -0.002589, 0.01777), (0.09106, -0.002589, 0.04788), (0.0988, -0.002589, 0.03283), (0.07972, -0.002683, 0.02719), (0.07972, -0.002683, 0.02079), (0.09827, -0.002589, 0.02781), (0.09569, -0.002589, 0.02279), (0.09827, -0.002589, 0.03785), (0.09569, -0.002589, 0.04286), (0.08835, -0.002589, 0.01777), (0.08835, -0.002589, 0.04788), (0.08835, -0.002683, 0.03209), (0.08141, -0.002589, 0.04788), (0.08835, -0.002683, 0.03785), (0.08835, -0.002683, 0.04213), (0.08283, -0.002589, 0.01777), (0.08629, -0.002589, 0.04788), (0.08629, -0.002683, 0.03209), (0.08283, -0.002683, 0.02079), (0.08283, -0.002683, 0.02582), (0.08629, -0.002683, 0.03785), (0.08629, -0.002683, 0.04213), (0.07972, -0.004372, 0.04788), (0.07972, -0.004372, 0.01777), (0.09106, -0.004372, 0.01777), (0.09106, -0.004372, 0.04788), (0.07972, -0.004372, 0.03209), (0.0988, -0.004372, 0.03283), (0.07972, -0.004372, 0.02719), (0.07972, -0.004372, 0.02079), (0.09827, -0.004372, 0.02781), (0.09569, -0.004372, 0.02279), (0.07972, -0.004372, 0.03785), (0.07972, -0.004372, 0.04213), (0.09827, -0.004372, 0.03785), (0.09569, -0.004372, 0.04286), (0.08835, -0.004372, 0.01777), (0.08835, -0.004372, 0.04788), (0.08835, -0.004372, 0.03209), (0.08835, -0.004372, 0.02079), (0.08835, -0.004372, 0.02719), (0.08835, -0.004372, 0.03785), (0.08835, -0.004372, 0.04213), (0.08283, -0.004372, 0.01777), (0.08629, -0.004372, 0.04788), (0.08629, -0.004372, 0.03209), (0.08283, -0.004372, 0.02079), (0.08283, -0.004372, 0.02582), (0.08629, -0.004372, 0.03785), (0.08629, -0.004372, 0.04213), (0.08141, -0.002683, 0.02691), (0.08141, -0.004372, 0.04788), (0.08141, -0.004372, 0.03209), (0.08141, -0.004372, 0.02691), (0.08141, -0.004372, 0.03785), (0.08141, -0.004372, 0.04213), (0.07972, -0.002683, 0.02582), (0.06837, -0.002589, 0.06495), (0.06837, -0.002589, 0.09506), (0.06063, -0.002589, 0.08001), (0.06116, -0.002589, 0.07499), (0.06374, -0.002589, 0.06997), (0.06116, -0.002589, 0.08502), (0.06374, -0.002589, 0.09004), (0.07108, -0.002589, 0.06495), (0.07108, -0.002589, 0.09506), (0.07108, -0.002683, 0.07927), (0.07802, -0.002589, 0.09506), (0.07108, -0.002683, 0.08502), (0.07108, -0.002683, 0.0893), (0.0766, -0.002589, 0.06495), (0.07314, -0.002589, 0.09506), (0.07314, -0.002683, 0.07927), (0.0766, -0.002683, 0.06796), (0.0766, -0.002683, 0.073), (0.07314, -0.002683, 0.08502), (0.07314, -0.002683, 0.0893), (0.06837, -0.004372, 0.06495), (0.06837, -0.004372, 0.09506), (0.06063, -0.004372, 0.08001), (0.06116, -0.004372, 0.07499), (0.06374, -0.004372, 0.06997), (0.06116, -0.004372, 0.08502), (0.06374, -0.004372, 0.09004), (0.07108, -0.004372, 0.06495), (0.07108, -0.004372, 0.09506), (0.07108, -0.004372, 0.07927), (0.07108, -0.004372, 0.06796), (0.07108, -0.004372, 0.07437), (0.07108, -0.004372, 0.08502), (0.07108, -0.004372, 0.0893), (0.0766, -0.004372, 0.06495), (0.07314, -0.004372, 0.09506), (0.0766, -0.004372, 0.06796), (0.0766, -0.004372, 0.073), (0.07314, -0.004372, 0.08502), (0.07314, -0.004372, 0.0893), (0.07802, -0.002683, 0.07409), (0.07802, -0.004372, 0.09506), (0.07802, -0.004372, 0.07927), (0.07802, -0.004372, 0.07409), (0.07802, -0.004372, 0.08502), (0.07802, -0.004372, 0.0893), (0.07314, -0.002589, 0.06495), (0.07142, -0.002683, 0.07927), (0.07314, -0.004372, 0.06495), (0.07314, -0.004372, 0.07927), (0.07314, -0.004372, 0.06796), (0.07314, -0.004372, 0.07368), (0.07972, -0.002589, 0.09506), (0.07972, -0.002589, 0.06495), (0.09106, -0.002589, 0.06495), (0.09106, -0.002589, 0.09506), (0.0988, -0.002589, 0.08001), (0.07972, -0.002683, 0.07437), (0.07972, -0.002683, 0.06796), (0.09827, -0.002589, 0.07499), (0.09569, -0.002589, 0.06997), (0.09827, -0.002589, 0.08502), (0.09569, -0.002589, 0.09004), (0.08835, -0.002589, 0.06495), (0.08835, -0.002589, 0.09506), (0.08835, -0.002683, 0.07927), (0.08141, -0.002589, 0.09506), (0.08835, -0.002683, 0.08502), (0.08835, -0.002683, 0.0893), (0.08283, -0.002589, 0.06495), (0.08629, -0.002589, 0.09506), (0.08629, -0.002683, 0.07927), (0.08283, -0.002683, 0.06796), (0.08283, -0.002683, 0.073), (0.08629, -0.002683, 0.08502), (0.08629, -0.002683, 0.0893), (0.07972, -0.004372, 0.09506), (0.07972, -0.004372, 0.06495), (0.09106, -0.004372, 0.06495), (0.09106, -0.004372, 0.09506), (0.07972, -0.004372, 0.07927), (0.0988, -0.004372, 0.08001), (0.07972, -0.004372, 0.07437), (0.07972, -0.004372, 0.06796), (0.09827, -0.004372, 0.07499), (0.09569, -0.004372, 0.06997), (0.07972, -0.004372, 0.08502), (0.07972, -0.004372, 0.0893), (0.09827, -0.004372, 0.08502), (0.09569, -0.004372, 0.09004), (0.08835, -0.004372, 0.06495), (0.08835, -0.004372, 0.09506), (0.08835, -0.004372, 0.07927), (0.08835, -0.004372, 0.06796), (0.08835, -0.004372, 0.07437), (0.08835, -0.004372, 0.08502), (0.08835, -0.004372, 0.0893), (0.08283, -0.004372, 0.06495), (0.08629, -0.004372, 0.09506), (0.08283, -0.004372, 0.06796), (0.08283, -0.004372, 0.073), (0.08629, -0.004372, 0.08502), (0.08629, -0.004372, 0.0893), (0.08141, -0.002683, 0.07409), (0.08141, -0.004372, 0.09506), (0.08141, -0.004372, 0.07927), (0.08141, -0.004372, 0.07409), (0.08141, -0.004372, 0.08502), (0.08141, -0.004372, 0.0893), (0.07972, -0.002683, 0.073), (0.08629, -0.002589, 0.06495), (0.08801, -0.002683, 0.07927), (0.08629, -0.004372, 0.06495), (0.08629, -0.004372, 0.07927), (0.08629, -0.004372, 0.06796), (0.08629, -0.004372, 0.07368), (0.1768, -0.002786, 0.06048), (0.1756, -0.002786, 0.0597), (0.1748, -0.002786, 0.05853), (0.1745, -0.002786, 0.05715), (0.1748, -0.002786, 0.05577), (0.1756, -0.002786, 0.0546), (0.1768, -0.002786, 0.05382), (0.1759, -0.003814, 0.0549), (0.1752, -0.003814, 0.05593), (0.175, -0.003814, 0.05715), (0.1752, -0.003814, 0.05837), (0.1759, -0.003814, 0.0594), (0.1769, -0.003814, 0.06009), (0.1769, -0.003814, 0.05421), (0.1762, -0.004316, 0.0552), (0.1756, -0.004316, 0.05609), (0.1755, -0.004316, 0.05715), (0.1756, -0.004316, 0.05821), (0.1762, -0.004316, 0.0591), (0.1771, -0.004316, 0.0597), (0.1771, -0.004316, 0.0546), (0.1774, -0.005079, 0.05669), (0.1764, -0.005079, 0.05669), (0.1764, -0.005079, 0.05761), (0.1774, -0.005079, 0.05761), (0.1777, -0.005079, 0.05761), (0.1777, -0.005079, 0.05669), (0.1764, -0.004316, 0.05761), (0.1774, -0.004316, 0.05761), (0.1777, -0.004316, 0.05761), (0.1777, -0.004316, 0.05669), (0.1746, -0.002786, 0.05646), (0.175, -0.003814, 0.05654), (0.1755, -0.004316, 0.05768), (0.175, -0.003814, 0.05776), (0.1746, -0.002786, 0.05784), (0.1764, -0.004316, 0.05715), (0.1774, -0.004316, 0.05715), (0.1777, -0.004316, 0.05715), (0.1764, -0.004316, 0.05669), (0.1774, -0.004316, 0.05669), (0.1755, -0.004316, 0.05662), (0.1755, -0.002786, 0.05715), (0.1782, -0.002786, 0.05715), (0.1782, -0.002786, 0.06075), (0.1796, -0.002786, 0.06048), (0.1808, -0.002786, 0.0597), (0.1815, -0.002786, 0.05853), (0.1818, -0.002786, 0.05715), (0.1815, -0.002786, 0.05577), (0.1808, -0.002786, 0.0546), (0.1796, -0.002786, 0.05382), (0.1782, -0.002786, 0.05355), (0.1805, -0.003814, 0.0549), (0.1812, -0.003814, 0.05593), (0.1814, -0.003814, 0.05715), (0.1812, -0.003814, 0.05837), (0.1805, -0.003814, 0.0594), (0.1794, -0.003814, 0.06009), (0.1782, -0.003814, 0.06034), (0.1794, -0.003814, 0.05421), (0.1782, -0.003814, 0.05396), (0.1802, -0.004316, 0.0552), (0.1808, -0.004316, 0.05609), (0.1809, -0.004316, 0.05715), (0.1808, -0.004316, 0.05821), (0.1802, -0.004316, 0.0591), (0.1792, -0.004316, 0.0597), (0.1782, -0.004316, 0.05991), (0.1792, -0.004316, 0.0546), (0.1782, -0.004316, 0.05439), (0.179, -0.005079, 0.05669), (0.18, -0.005079, 0.05669), (0.18, -0.005079, 0.05761), (0.179, -0.005079, 0.05761), (0.1786, -0.005079, 0.05761), (0.1782, -0.005079, 0.05761), (0.1786, -0.005079, 0.05669), (0.1782, -0.005079, 0.05669), (0.18, -0.004316, 0.05761), (0.179, -0.004316, 0.05761), (0.1786, -0.004316, 0.05761), (0.1782, -0.004316, 0.05761), (0.1786, -0.004316, 0.05669), (0.1782, -0.004316, 0.05669), (0.1817, -0.002786, 0.05646), (0.1813, -0.003814, 0.05654), (0.1809, -0.004316, 0.05768), (0.1813, -0.003814, 0.05776), (0.1817, -0.002786, 0.05784), (0.18, -0.004316, 0.05715), (0.179, -0.004316, 0.05715), (0.1786, -0.004316, 0.05715), (0.1782, -0.004316, 0.05715), (0.18, -0.004316, 0.05669), (0.179, -0.004316, 0.05669), (0.1809, -0.004316, 0.05662), (0.1809, -0.002786, 0.05715), (0.1668, -0.002589, 0.01777), (0.1668, -0.002589, 0.04788), (0.1591, -0.002589, 0.03283), (0.1596, -0.002589, 0.02781), (0.1622, -0.002589, 0.02279), (0.1596, -0.002589, 0.03785), (0.1622, -0.002589, 0.04286), (0.1695, -0.002589, 0.01777), (0.1695, -0.002589, 0.04788), (0.1695, -0.002683, 0.03209), (0.1765, -0.002589, 0.04788), (0.1695, -0.002683, 0.03785), (0.1695, -0.002683, 0.04213), (0.1751, -0.002589, 0.01777), (0.1716, -0.002589, 0.04788), (0.1716, -0.002683, 0.03209), (0.1751, -0.002683, 0.02079), (0.1751, -0.002683, 0.02582), (0.1716, -0.002683, 0.03785), (0.1716, -0.002683, 0.04213), (0.1668, -0.004372, 0.01777), (0.1668, -0.004372, 0.04788), (0.1591, -0.004372, 0.03283), (0.1596, -0.004372, 0.02781), (0.1622, -0.004372, 0.02279), (0.1596, -0.004372, 0.03785), (0.1622, -0.004372, 0.04286), (0.1695, -0.004372, 0.01777), (0.1695, -0.004372, 0.04788), (0.1695, -0.004372, 0.03209), (0.1695, -0.004372, 0.02079), (0.1695, -0.004372, 0.02719), (0.1695, -0.004372, 0.03785), (0.1695, -0.004372, 0.04213), (0.1751, -0.004372, 0.01777), (0.1716, -0.004372, 0.04788), (0.1716, -0.004372, 0.03209), (0.1751, -0.004372, 0.02079), (0.1751, -0.004372, 0.02582), (0.1716, -0.004372, 0.03785), (0.1716, -0.004372, 0.04213), (0.1765, -0.002683, 0.02691), (0.1765, -0.004372, 0.04788), (0.1765, -0.004372, 0.03209), (0.1765, -0.004372, 0.02691), (0.1765, -0.004372, 0.03785), (0.1765, -0.004372, 0.04213), (0.1782, -0.002589, 0.04788), (0.1782, -0.002589, 0.01777), (0.1895, -0.002589, 0.01777), (0.1895, -0.002589, 0.04788), (0.1973, -0.002589, 0.03283), (0.1782, -0.002683, 0.02719), (0.1782, -0.002683, 0.02079), (0.1967, -0.002589, 0.02781), (0.1942, -0.002589, 0.02279), (0.1967, -0.002589, 0.03785), (0.1942, -0.002589, 0.04286), (0.1868, -0.002589, 0.01777), (0.1868, -0.002589, 0.04788), (0.1868, -0.002683, 0.03209), (0.1799, -0.002589, 0.04788), (0.1868, -0.002683, 0.03785), (0.1868, -0.002683, 0.04213), (0.1813, -0.002589, 0.01777), (0.1848, -0.002589, 0.04788), (0.1848, -0.002683, 0.03209), (0.1813, -0.002683, 0.02079), (0.1813, -0.002683, 0.02582), (0.1848, -0.002683, 0.03785), (0.1848, -0.002683, 0.04213), (0.1782, -0.004372, 0.04788), (0.1782, -0.004372, 0.01777), (0.1895, -0.004372, 0.01777), (0.1895, -0.004372, 0.04788), (0.1782, -0.004372, 0.03209), (0.1973, -0.004372, 0.03283), (0.1782, -0.004372, 0.02719), (0.1782, -0.004372, 0.02079), (0.1967, -0.004372, 0.02781), (0.1942, -0.004372, 0.02279), (0.1782, -0.004372, 0.03785), (0.1782, -0.004372, 0.04213), (0.1967, -0.004372, 0.03785), (0.1942, -0.004372, 0.04286), (0.1868, -0.004372, 0.01777), (0.1868, -0.004372, 0.04788), (0.1868, -0.004372, 0.03209), (0.1868, -0.004372, 0.02079), (0.1868, -0.004372, 0.02719), (0.1868, -0.004372, 0.03785), (0.1868, -0.004372, 0.04213), (0.1813, -0.004372, 0.01777), (0.1848, -0.004372, 0.04788), (0.1848, -0.004372, 0.03209), (0.1813, -0.004372, 0.02079), (0.1813, -0.004372, 0.02582), (0.1848, -0.004372, 0.03785), (0.1848, -0.004372, 0.04213), (0.1799, -0.002683, 0.02691), (0.1799, -0.004372, 0.04788), (0.1799, -0.004372, 0.03209), (0.1799, -0.004372, 0.02691), (0.1799, -0.004372, 0.03785), (0.1799, -0.004372, 0.04213), (0.1782, -0.002683, 0.02582), (0.1668, -0.002589, 0.06495), (0.1668, -0.002589, 0.09506), (0.1591, -0.002589, 0.08001), (0.1596, -0.002589, 0.07499), (0.1622, -0.002589, 0.06997), (0.1596, -0.002589, 0.08502), (0.1622, -0.002589, 0.09004), (0.1695, -0.002589, 0.06495), (0.1695, -0.002589, 0.09506), (0.1695, -0.002683, 0.07927), (0.1765, -0.002589, 0.09506), (0.1695, -0.002683, 0.08502), (0.1695, -0.002683, 0.0893), (0.1751, -0.002589, 0.06495), (0.1716, -0.002589, 0.09506), (0.1716, -0.002683, 0.07927), (0.1751, -0.002683, 0.06796), (0.1751, -0.002683, 0.073), (0.1716, -0.002683, 0.08502), (0.1716, -0.002683, 0.0893), (0.1668, -0.004372, 0.06495), (0.1668, -0.004372, 0.09506), (0.1591, -0.004372, 0.08001), (0.1596, -0.004372, 0.07499), (0.1622, -0.004372, 0.06997), (0.1596, -0.004372, 0.08502), (0.1622, -0.004372, 0.09004), (0.1695, -0.004372, 0.06495), (0.1695, -0.004372, 0.09506), (0.1695, -0.004372, 0.07927), (0.1695, -0.004372, 0.06796), (0.1695, -0.004372, 0.07437), (0.1695, -0.004372, 0.08502), (0.1695, -0.004372, 0.0893), (0.1751, -0.004372, 0.06495), (0.1716, -0.004372, 0.09506), (0.1751, -0.004372, 0.06796), (0.1751, -0.004372, 0.073), (0.1716, -0.004372, 0.08502), (0.1716, -0.004372, 0.0893), (0.1765, -0.002683, 0.07409), (0.1765, -0.004372, 0.09506), (0.1765, -0.004372, 0.07927), (0.1765, -0.004372, 0.07409), (0.1765, -0.004372, 0.08502), (0.1765, -0.004372, 0.0893), (0.1716, -0.002589, 0.06495), (0.1699, -0.002683, 0.07927), (0.1716, -0.004372, 0.06495), (0.1716, -0.004372, 0.07927), (0.1716, -0.004372, 0.06796), (0.1716, -0.004372, 0.07368), (0.1782, -0.002589, 0.09506), (0.1782, -0.002589, 0.06495), (0.1895, -0.002589, 0.06495), (0.1895, -0.002589, 0.09506), (0.1973, -0.002589, 0.08001), (0.1782, -0.002683, 0.07437), (0.1782, -0.002683, 0.06796), (0.1967, -0.002589, 0.07499), (0.1942, -0.002589, 0.06997), (0.1967, -0.002589, 0.08502), (0.1942, -0.002589, 0.09004), (0.1868, -0.002589, 0.06495), (0.1868, -0.002589, 0.09506), (0.1868, -0.002683, 0.07927), (0.1799, -0.002589, 0.09506), (0.1868, -0.002683, 0.08502), (0.1868, -0.002683, 0.0893), (0.1813, -0.002589, 0.06495), (0.1848, -0.002589, 0.09506), (0.1848, -0.002683, 0.07927), (0.1813, -0.002683, 0.06796), (0.1813, -0.002683, 0.073), (0.1848, -0.002683, 0.08502), (0.1848, -0.002683, 0.0893), (0.1782, -0.004372, 0.09506), (0.1782, -0.004372, 0.06495), (0.1895, -0.004372, 0.06495), (0.1895, -0.004372, 0.09506), (0.1782, -0.004372, 0.07927), (0.1973, -0.004372, 0.08001), (0.1782, -0.004372, 0.07437), (0.1782, -0.004372, 0.06796), (0.1967, -0.004372, 0.07499), (0.1942, -0.004372, 0.06997), (0.1782, -0.004372, 0.08502), (0.1782, -0.004372, 0.0893), (0.1967, -0.004372, 0.08502), (0.1942, -0.004372, 0.09004), (0.1868, -0.004372, 0.06495), (0.1868, -0.004372, 0.09506), (0.1868, -0.004372, 0.07927), (0.1868, -0.004372, 0.06796), (0.1868, -0.004372, 0.07437), (0.1868, -0.004372, 0.08502), (0.1868, -0.004372, 0.0893), (0.1813, -0.004372, 0.06495), (0.1848, -0.004372, 0.09506), (0.1813, -0.004372, 0.06796), (0.1813, -0.004372, 0.073), (0.1848, -0.004372, 0.08502), (0.1848, -0.004372, 0.0893), (0.1799, -0.002683, 0.07409), (0.1799, -0.004372, 0.09506), (0.1799, -0.004372, 0.07927), (0.1799, -0.004372, 0.07409), (0.1799, -0.004372, 0.08502), (0.1799, -0.004372, 0.0893), (0.1782, -0.002683, 0.073), (0.1848, -0.002589, 0.06495), (0.1865, -0.002683, 0.07927), (0.1848, -0.004372, 0.06495), (0.1848, -0.004372, 0.07927), (0.1848, -0.004372, 0.06796), (0.1848, -0.004372, 0.07368)], [(42, 43), (97, 43), (374, 375), (429, 375), (694, 695), (749, 695), (1014, 1015), (1069, 1015)], [(35, 3, 9, 34), (4, 5, 7, 8), (44, 0, 12, 59), (6, 52, 61, 13), (1, 2, 10, 11), (31, 4, 8, 32), (5, 6, 13, 7), (0, 1, 11, 12), (11, 10, 17, 18), (13, 61, 70, 20), (59, 12, 19, 68), (8, 7, 14, 15), (34, 9, 16, 33), (12, 11, 18, 19), (7, 13, 20, 14), (18, 17, 23, 24), (20, 70, 78, 26), (68, 19, 25, 76), (15, 14, 21, 22), (26, 78, 84, 30), (19, 18, 24, 25), (14, 20, 26, 21), (24, 23, 27, 28), (76, 25, 29, 82), (25, 24, 28, 29), (3, 31, 32, 9), (10, 34, 33, 17), (2, 35, 34, 10), (33, 27, 23), (33, 23, 17), (82, 29, 38, 93), (28, 27, 36, 37), (29, 28, 37, 38), (37, 36, 39, 40), (32, 8, 15, 41), (22, 21, 40, 39), (21, 26, 30, 40), (9, 32, 41, 16), (22, 41, 15), (39, 41, 22), (27, 33, 16, 36), (36, 16, 41, 39), (93, 38, 30, 84), (38, 37, 40, 30), (89, 88, 55, 48), (49, 54, 53, 50), (44, 59, 58, 45), (51, 60, 61, 52), (46, 57, 56, 47), (85, 86, 54, 49), (50, 53, 60, 51), (45, 58, 57, 46), (57, 66, 65, 56), (60, 69, 70, 61), (59, 68, 67, 58), (54, 63, 62, 53), (88, 87, 64, 55), (58, 67, 66, 57), (53, 62, 69, 60), (66, 74, 73, 65), (69, 77, 78, 70), (68, 76, 75, 67), (63, 72, 71, 62), (77, 83, 84, 78), (67, 75, 74, 66), (62, 71, 77, 69), (74, 80, 79, 73), (76, 82, 81, 75), (75, 81, 80, 74), (48, 55, 86, 85), (56, 65, 87, 88), (47, 56, 88, 89), (87, 73, 79), (87, 65, 73), (82, 93, 92, 81), (80, 91, 90, 79), (81, 92, 91, 80), (91, 95, 94, 90), (86, 96, 63, 54), (72, 94, 95, 71), (71, 95, 83, 77), (55, 64, 96, 86), (72, 63, 96), (94, 72, 96), (79, 90, 64, 87), (90, 94, 96, 64), (93, 84, 83, 92), (92, 83, 95, 91), (101, 100, 120, 121), (117, 110, 131, 138), (105, 98, 118, 125), (114, 151, 176, 135), (146, 111, 132, 170), (113, 116, 137, 134), (98, 102, 122, 118), (100, 103, 123, 120), (109, 107, 127, 130), (111, 105, 125, 132), (102, 101, 121, 122), (99, 106, 126, 119), (139, 115, 136, 142), (108, 145, 169, 140), (116, 117, 138, 137), (144, 140, 169, 180), (142, 141, 173, 175), (132, 135, 176, 170), (141, 143, 179, 173), (143, 144, 180, 179), (124, 119, 126, 131), (121, 120, 127, 129), (118, 122, 128, 125), (122, 121, 129, 128), (120, 123, 130, 127), (123, 124, 131, 130), (131, 126, 133, 138), (129, 127, 134, 136), (125, 128, 135, 132), (128, 129, 136, 135), (107, 113, 134, 127), (104, 99, 119, 124), (115, 114, 135, 136), (106, 112, 133, 126), (110, 109, 130, 131), (103, 104, 124, 123), (150, 139, 142, 175), (112, 108, 140, 133), (138, 133, 140, 144), (136, 134, 141, 142), (134, 137, 143, 141), (137, 138, 144, 143), (114, 115, 203, 151), (115, 139, 150, 203), (109, 116, 113, 107), (110, 117, 116, 109), (152, 177, 174, 149), (168, 196, 189, 161), (156, 183, 171, 147), (165, 193, 176, 151), (146, 170, 190, 162), (164, 192, 195, 167), (147, 171, 178, 153), (149, 174, 181, 154), (160, 188, 185, 158), (162, 190, 183, 156), (153, 178, 177, 152), (148, 172, 184, 157), (197, 200, 194, 166), (159, 198, 169, 145), (167, 195, 196, 168), (202, 180, 169, 198), (200, 175, 173, 199), (190, 170, 176, 193), (199, 173, 179, 201), (201, 179, 180, 202), (182, 189, 184, 172), (177, 187, 185, 174), (171, 183, 186, 178), (178, 186, 187, 177), (174, 185, 188, 181), (181, 188, 189, 182), (189, 196, 191, 184), (187, 194, 192, 185), (183, 190, 193, 186), (186, 193, 194, 187), (158, 185, 192, 164), (155, 182, 172, 148), (166, 194, 193, 165), (157, 184, 191, 163), (161, 189, 188, 160), (154, 181, 182, 155), (150, 175, 200, 197), (163, 191, 198, 159), (196, 202, 198, 191), (194, 200, 199, 192), (192, 199, 201, 195), (195, 201, 202, 196), (165, 151, 203, 166), (166, 203, 150, 197), (160, 158, 164, 167), (161, 160, 167, 168), (207, 206, 226, 227), (223, 216, 237, 243), (211, 204, 224, 231), (220, 262, 287, 240), (257, 217, 238, 281), (204, 208, 228, 224), (206, 209, 229, 226), (215, 213, 233, 236), (250, 211, 231, 252), (208, 207, 227, 228), (205, 212, 232, 225), (244, 221, 241, 247), (214, 256, 280, 245), (222, 223, 243, 242), (249, 245, 280, 291), (247, 246, 284, 286), (238, 240, 287, 281), (246, 248, 290, 284), (248, 249, 291, 290), (230, 225, 232, 237), (227, 226, 233, 235), (224, 228, 234, 231), (228, 227, 235, 234), (226, 229, 236, 233), (229, 230, 237, 236), (237, 232, 239, 243), (252, 254, 240, 238), (254, 255, 241, 240), (210, 205, 225, 230), (221, 220, 240, 241), (212, 218, 239, 232), (216, 215, 236, 237), (209, 210, 230, 229), (261, 244, 247, 286), (218, 214, 245, 239), (243, 239, 245, 249), (242, 243, 249, 248), (220, 221, 313, 262), (221, 244, 261, 313), (215, 222, 219, 251, 213), (216, 223, 222, 215), (217, 250, 252, 238), (235, 233, 253, 255), (231, 234, 254, 252), (234, 235, 255, 254), (213, 251, 253, 233), (219, 222, 242, 253), (255, 253, 241), (251, 219, 253), (241, 253, 246, 247), (253, 242, 248, 246), (263, 288, 285, 260), (279, 306, 300, 272), (267, 294, 282, 258), (276, 303, 287, 262), (257, 281, 301, 273), (258, 282, 289, 264), (260, 285, 292, 265), (271, 299, 296, 269), (314, 316, 294, 267), (264, 289, 288, 263), (259, 283, 295, 268), (307, 310, 304, 277), (270, 308, 280, 256), (278, 305, 306, 279), (312, 291, 280, 308), (310, 286, 284, 309), (301, 281, 287, 303), (309, 284, 290, 311), (311, 290, 291, 312), (293, 300, 295, 283), (288, 298, 296, 285), (282, 294, 297, 289), (289, 297, 298, 288), (285, 296, 299, 292), (292, 299, 300, 293), (300, 306, 302, 295), (316, 301, 303, 318), (318, 303, 304, 319), (266, 293, 283, 259), (277, 304, 303, 276), (268, 295, 302, 274), (272, 300, 299, 271), (265, 292, 293, 266), (261, 286, 310, 307), (274, 302, 308, 270), (306, 312, 308, 302), (305, 311, 312, 306), (276, 262, 313, 277), (277, 313, 261, 307), (271, 269, 315, 275, 278), (272, 271, 278, 279), (273, 301, 316, 314), (298, 319, 317, 296), (294, 316, 318, 297), (297, 318, 319, 298), (269, 296, 317, 315), (275, 317, 305, 278), (319, 304, 317), (315, 317, 275), (304, 310, 309, 317), (317, 309, 311, 305), (323, 324, 321, 320), (329, 326, 327, 330), (329, 330, 331, 328), (324, 325, 331, 330), (323, 322, 325, 324), (331, 325, 322, 328), (323, 320, 326, 329), (322, 323, 329, 328), (324, 330, 327, 321), (367, 335, 341, 366), (336, 337, 339, 340), (376, 332, 344, 391), (338, 384, 393, 345), (333, 334, 342, 343), (363, 336, 340, 364), (337, 338, 345, 339), (332, 333, 343, 344), (343, 342, 349, 350), (345, 393, 402, 352), (391, 344, 351, 400), (340, 339, 346, 347), (366, 341, 348, 365), (344, 343, 350, 351), (339, 345, 352, 346), (350, 349, 355, 356), (352, 402, 410, 358), (400, 351, 357, 408), (347, 346, 353, 354), (358, 410, 416, 362), (351, 350, 356, 357), (346, 352, 358, 353), (356, 355, 359, 360), (408, 357, 361, 414), (357, 356, 360, 361), (335, 363, 364, 341), (342, 366, 365, 349), (334, 367, 366, 342), (365, 359, 355), (365, 355, 349), (414, 361, 370, 425), (360, 359, 368, 369), (361, 360, 369, 370), (369, 368, 371, 372), (364, 340, 347, 373), (354, 353, 372, 371), (353, 358, 362, 372), (341, 364, 373, 348), (354, 373, 347), (371, 373, 354), (359, 365, 348, 368), (368, 348, 373, 371), (425, 370, 362, 416), (370, 369, 372, 362), (421, 420, 387, 380), (381, 386, 385, 382), (376, 391, 390, 377), (383, 392, 393, 384), (378, 389, 388, 379), (417, 418, 386, 381), (382, 385, 392, 383), (377, 390, 389, 378), (389, 398, 397, 388), (392, 401, 402, 393), (391, 400, 399, 390), (386, 395, 394, 385), (420, 419, 396, 387), (390, 399, 398, 389), (385, 394, 401, 392), (398, 406, 405, 397), (401, 409, 410, 402), (400, 408, 407, 399), (395, 404, 403, 394), (409, 415, 416, 410), (399, 407, 406, 398), (394, 403, 409, 401), (406, 412, 411, 405), (408, 414, 413, 407), (407, 413, 412, 406), (380, 387, 418, 417), (388, 397, 419, 420), (379, 388, 420, 421), (419, 405, 411), (419, 397, 405), (414, 425, 424, 413), (412, 423, 422, 411), (413, 424, 423, 412), (423, 427, 426, 422), (418, 428, 395, 386), (404, 426, 427, 403), (403, 427, 415, 409), (387, 396, 428, 418), (404, 395, 428), (426, 404, 428), (411, 422, 396, 419), (422, 426, 428, 396), (425, 416, 415, 424), (424, 415, 427, 423), (433, 432, 452, 453), (449, 442, 463, 470), (437, 430, 450, 457), (446, 483, 508, 467), (478, 443, 464, 502), (445, 448, 469, 466), (430, 434, 454, 450), (432, 435, 455, 452), (441, 439, 459, 462), (443, 437, 457, 464), (434, 433, 453, 454), (431, 438, 458, 451), (471, 447, 468, 474), (440, 477, 501, 472), (448, 449, 470, 469), (476, 472, 501, 512), (474, 473, 505, 507), (464, 467, 508, 502), (473, 475, 511, 505), (475, 476, 512, 511), (456, 451, 458, 463), (453, 452, 459, 461), (450, 454, 460, 457), (454, 453, 461, 460), (452, 455, 462, 459), (455, 456, 463, 462), (463, 458, 465, 470), (461, 459, 466, 468), (457, 460, 467, 464), (460, 461, 468, 467), (439, 445, 466, 459), (436, 431, 451, 456), (447, 446, 467, 468), (438, 444, 465, 458), (442, 441, 462, 463), (435, 436, 456, 455), (482, 471, 474, 507), (444, 440, 472, 465), (470, 465, 472, 476), (468, 466, 473, 474), (466, 469, 475, 473), (469, 470, 476, 475), (446, 447, 535, 483), (447, 471, 482, 535), (441, 448, 445, 439), (442, 449, 448, 441), (484, 509, 506, 481), (500, 528, 521, 493), (488, 515, 503, 479), (497, 525, 508, 483), (478, 502, 522, 494), (496, 524, 527, 499), (479, 503, 510, 485), (481, 506, 513, 486), (492, 520, 517, 490), (494, 522, 515, 488), (485, 510, 509, 484), (480, 504, 516, 489), (529, 532, 526, 498), (491, 530, 501, 477), (499, 527, 528, 500), (534, 512, 501, 530), (532, 507, 505, 531), (522, 502, 508, 525), (531, 505, 511, 533), (533, 511, 512, 534), (514, 521, 516, 504), (509, 519, 517, 506), (503, 515, 518, 510), (510, 518, 519, 509), (506, 517, 520, 513), (513, 520, 521, 514), (521, 528, 523, 516), (519, 526, 524, 517), (515, 522, 525, 518), (518, 525, 526, 519), (490, 517, 524, 496), (487, 514, 504, 480), (498, 526, 525, 497), (489, 516, 523, 495), (493, 521, 520, 492), (486, 513, 514, 487), (482, 507, 532, 529), (495, 523, 530, 491), (528, 534, 530, 523), (526, 532, 531, 524), (524, 531, 533, 527), (527, 533, 534, 528), (497, 483, 535, 498), (498, 535, 482, 529), (492, 490, 496, 499), (493, 492, 499, 500), (539, 538, 558, 559), (555, 548, 569, 575), (543, 536, 556, 563), (552, 594, 619, 572), (589, 549, 570, 613), (536, 540, 560, 556), (538, 541, 561, 558), (547, 545, 565, 568), (582, 543, 563, 584), (540, 539, 559, 560), (537, 544, 564, 557), (576, 553, 573, 579), (546, 588, 612, 577), (554, 555, 575, 574), (581, 577, 612, 623), (579, 578, 616, 618), (570, 572, 619, 613), (578, 580, 622, 616), (580, 581, 623, 622), (562, 557, 564, 569), (559, 558, 565, 567), (556, 560, 566, 563), (560, 559, 567, 566), (558, 561, 568, 565), (561, 562, 569, 568), (569, 564, 571, 575), (584, 586, 572, 570), (586, 587, 573, 572), (542, 537, 557, 562), (553, 552, 572, 573), (544, 550, 571, 564), (548, 547, 568, 569), (541, 542, 562, 561), (593, 576, 579, 618), (550, 546, 577, 571), (575, 571, 577, 581), (574, 575, 581, 580), (552, 553, 645, 594), (553, 576, 593, 645), (547, 554, 551, 583, 545), (548, 555, 554, 547), (549, 582, 584, 570), (567, 565, 585, 587), (563, 566, 586, 584), (566, 567, 587, 586), (545, 583, 585, 565), (551, 554, 574, 585), (587, 585, 573), (583, 551, 585), (573, 585, 578, 579), (585, 574, 580, 578), (595, 620, 617, 592), (611, 638, 632, 604), (599, 626, 614, 590), (608, 635, 619, 594), (589, 613, 633, 605), (590, 614, 621, 596), (592, 617, 624, 597), (603, 631, 628, 601), (646, 648, 626, 599), (596, 621, 620, 595), (591, 615, 627, 600), (639, 642, 636, 609), (602, 640, 612, 588), (610, 637, 638, 611), (644, 623, 612, 640), (642, 618, 616, 641), (633, 613, 619, 635), (641, 616, 622, 643), (643, 622, 623, 644), (625, 632, 627, 615), (620, 630, 628, 617), (614, 626, 629, 621), (621, 629, 630, 620), (617, 628, 631, 624), (624, 631, 632, 625), (632, 638, 634, 627), (648, 633, 635, 650), (650, 635, 636, 651), (598, 625, 615, 591), (609, 636, 635, 608), (600, 627, 634, 606), (604, 632, 631, 603), (597, 624, 625, 598), (593, 618, 642, 639), (606, 634, 640, 602), (638, 644, 640, 634), (637, 643, 644, 638), (608, 594, 645, 609), (609, 645, 593, 639), (603, 601, 647, 607, 610), (604, 603, 610, 611), (605, 633, 648, 646), (630, 651, 649, 628), (626, 648, 650, 629), (629, 650, 651, 630), (601, 628, 649, 647), (607, 649, 637, 610), (651, 636, 649), (647, 649, 607), (636, 642, 641, 649), (649, 641, 643, 637), (687, 655, 661, 686), (656, 657, 659, 660), (696, 652, 664, 711), (658, 704, 713, 665), (653, 654, 662, 663), (683, 656, 660, 684), (657, 658, 665, 659), (652, 653, 663, 664), (663, 662, 669, 670), (665, 713, 722, 672), (711, 664, 671, 720), (660, 659, 666, 667), (686, 661, 668, 685), (664, 663, 670, 671), (659, 665, 672, 666), (670, 669, 675, 676), (672, 722, 730, 678), (720, 671, 677, 728), (667, 666, 673, 674), (678, 730, 736, 682), (671, 670, 676, 677), (666, 672, 678, 673), (676, 675, 679, 680), (728, 677, 681, 734), (677, 676, 680, 681), (655, 683, 684, 661), (662, 686, 685, 669), (654, 687, 686, 662), (685, 679, 675), (685, 675, 669), (734, 681, 690, 745), (680, 679, 688, 689), (681, 680, 689, 690), (689, 688, 691, 692), (684, 660, 667, 693), (674, 673, 692, 691), (673, 678, 682, 692), (661, 684, 693, 668), (674, 693, 667), (691, 693, 674), (679, 685, 668, 688), (688, 668, 693, 691), (745, 690, 682, 736), (690, 689, 692, 682), (741, 740, 707, 700), (701, 706, 705, 702), (696, 711, 710, 697), (703, 712, 713, 704), (698, 709, 708, 699), (737, 738, 706, 701), (702, 705, 712, 703), (697, 710, 709, 698), (709, 718, 717, 708), (712, 721, 722, 713), (711, 720, 719, 710), (706, 715, 714, 705), (740, 739, 716, 707), (710, 719, 718, 709), (705, 714, 721, 712), (718, 726, 725, 717), (721, 729, 730, 722), (720, 728, 727, 719), (715, 724, 723, 714), (729, 735, 736, 730), (719, 727, 726, 718), (714, 723, 729, 721), (726, 732, 731, 725), (728, 734, 733, 727), (727, 733, 732, 726), (700, 707, 738, 737), (708, 717, 739, 740), (699, 708, 740, 741), (739, 725, 731), (739, 717, 725), (734, 745, 744, 733), (732, 743, 742, 731), (733, 744, 743, 732), (743, 747, 746, 742), (738, 748, 715, 706), (724, 746, 747, 723), (723, 747, 735, 729), (707, 716, 748, 738), (724, 715, 748), (746, 724, 748), (731, 742, 716, 739), (742, 746, 748, 716), (745, 736, 735, 744), (744, 735, 747, 743), (753, 752, 772, 773), (769, 762, 783, 790), (757, 750, 770, 777), (766, 803, 828, 787), (798, 763, 784, 822), (765, 768, 789, 786), (750, 754, 774, 770), (752, 755, 775, 772), (761, 759, 779, 782), (763, 757, 777, 784), (754, 753, 773, 774), (751, 758, 778, 771), (791, 767, 788, 794), (760, 797, 821, 792), (768, 769, 790, 789), (796, 792, 821, 832), (794, 793, 825, 827), (784, 787, 828, 822), (793, 795, 831, 825), (795, 796, 832, 831), (776, 771, 778, 783), (773, 772, 779, 781), (770, 774, 780, 777), (774, 773, 781, 780), (772, 775, 782, 779), (775, 776, 783, 782), (783, 778, 785, 790), (781, 779, 786, 788), (777, 780, 787, 784), (780, 781, 788, 787), (759, 765, 786, 779), (756, 751, 771, 776), (767, 766, 787, 788), (758, 764, 785, 778), (762, 761, 782, 783), (755, 756, 776, 775), (802, 791, 794, 827), (764, 760, 792, 785), (790, 785, 792, 796), (788, 786, 793, 794), (786, 789, 795, 793), (789, 790, 796, 795), (766, 767, 855, 803), (767, 791, 802, 855), (761, 768, 765, 759), (762, 769, 768, 761), (804, 829, 826, 801), (820, 848, 841, 813), (808, 835, 823, 799), (817, 845, 828, 803), (798, 822, 842, 814), (816, 844, 847, 819), (799, 823, 830, 805), (801, 826, 833, 806), (812, 840, 837, 810), (814, 842, 835, 808), (805, 830, 829, 804), (800, 824, 836, 809), (849, 852, 846, 818), (811, 850, 821, 797), (819, 847, 848, 820), (854, 832, 821, 850), (852, 827, 825, 851), (842, 822, 828, 845), (851, 825, 831, 853), (853, 831, 832, 854), (834, 841, 836, 824), (829, 839, 837, 826), (823, 835, 838, 830), (830, 838, 839, 829), (826, 837, 840, 833), (833, 840, 841, 834), (841, 848, 843, 836), (839, 846, 844, 837), (835, 842, 845, 838), (838, 845, 846, 839), (810, 837, 844, 816), (807, 834, 824, 800), (818, 846, 845, 817), (809, 836, 843, 815), (813, 841, 840, 812), (806, 833, 834, 807), (802, 827, 852, 849), (815, 843, 850, 811), (848, 854, 850, 843), (846, 852, 851, 844), (844, 851, 853, 847), (847, 853, 854, 848), (817, 803, 855, 818), (818, 855, 802, 849), (812, 810, 816, 819), (813, 812, 819, 820), (859, 858, 878, 879), (875, 868, 889, 895), (863, 856, 876, 883), (872, 914, 939, 892), (909, 869, 890, 933), (856, 860, 880, 876), (858, 861, 881, 878), (867, 865, 885, 888), (902, 863, 883, 904), (860, 859, 879, 880), (857, 864, 884, 877), (896, 873, 893, 899), (866, 908, 932, 897), (874, 875, 895, 894), (901, 897, 932, 943), (899, 898, 936, 938), (890, 892, 939, 933), (898, 900, 942, 936), (900, 901, 943, 942), (882, 877, 884, 889), (879, 878, 885, 887), (876, 880, 886, 883), (880, 879, 887, 886), (878, 881, 888, 885), (881, 882, 889, 888), (889, 884, 891, 895), (904, 906, 892, 890), (906, 907, 893, 892), (862, 857, 877, 882), (873, 872, 892, 893), (864, 870, 891, 884), (868, 867, 888, 889), (861, 862, 882, 881), (913, 896, 899, 938), (870, 866, 897, 891), (895, 891, 897, 901), (894, 895, 901, 900), (872, 873, 965, 914), (873, 896, 913, 965), (867, 874, 871, 903, 865), (868, 875, 874, 867), (869, 902, 904, 890), (887, 885, 905, 907), (883, 886, 906, 904), (886, 887, 907, 906), (865, 903, 905, 885), (871, 874, 894, 905), (907, 905, 893), (903, 871, 905), (893, 905, 898, 899), (905, 894, 900, 898), (915, 940, 937, 912), (931, 958, 952, 924), (919, 946, 934, 910), (928, 955, 939, 914), (909, 933, 953, 925), (910, 934, 941, 916), (912, 937, 944, 917), (923, 951, 948, 921), (966, 968, 946, 919), (916, 941, 940, 915), (911, 935, 947, 920), (959, 962, 956, 929), (922, 960, 932, 908), (930, 957, 958, 931), (964, 943, 932, 960), (962, 938, 936, 961), (953, 933, 939, 955), (961, 936, 942, 963), (963, 942, 943, 964), (945, 952, 947, 935), (940, 950, 948, 937), (934, 946, 949, 941), (941, 949, 950, 940), (937, 948, 951, 944), (944, 951, 952, 945), (952, 958, 954, 947), (968, 953, 955, 970), (970, 955, 956, 971), (918, 945, 935, 911), (929, 956, 955, 928), (920, 947, 954, 926), (924, 952, 951, 923), (917, 944, 945, 918), (913, 938, 962, 959), (926, 954, 960, 922), (958, 964, 960, 954), (957, 963, 964, 958), (928, 914, 965, 929), (929, 965, 913, 959), (923, 921, 967, 927, 930), (924, 923, 930, 931), (925, 953, 968, 966), (950, 971, 969, 948), (946, 968, 970, 949), (949, 970, 971, 950), (921, 948, 969, 967), (927, 969, 957, 930), (971, 956, 969), (967, 969, 927), (956, 962, 961, 969), (969, 961, 963, 957), (1007, 975, 981, 1006), (976, 977, 979, 980), (1016, 972, 984, 1031), (978, 1024, 1033, 985), (973, 974, 982, 983), (1003, 976, 980, 1004), (977, 978, 985, 979), (972, 973, 983, 984), (983, 982, 989, 990), (985, 1033, 1042, 992), (1031, 984, 991, 1040), (980, 979, 986, 987), (1006, 981, 988, 1005), (984, 983, 990, 991), (979, 985, 992, 986), (990, 989, 995, 996), (992, 1042, 1050, 998), (1040, 991, 997, 1048), (987, 986, 993, 994), (998, 1050, 1056, 1002), (991, 990, 996, 997), (986, 992, 998, 993), (996, 995, 999, 1000), (1048, 997, 1001, 1054), (997, 996, 1000, 1001), (975, 1003, 1004, 981), (982, 1006, 1005, 989), (974, 1007, 1006, 982), (1005, 999, 995), (1005, 995, 989), (1054, 1001, 1010, 1065), (1000, 999, 1008, 1009), (1001, 1000, 1009, 1010), (1009, 1008, 1011, 1012), (1004, 980, 987, 1013), (994, 993, 1012, 1011), (993, 998, 1002, 1012), (981, 1004, 1013, 988), (994, 1013, 987), (1011, 1013, 994), (999, 1005, 988, 1008), (1008, 988, 1013, 1011), (1065, 1010, 1002, 1056), (1010, 1009, 1012, 1002), (1061, 1060, 1027, 1020), (1021, 1026, 1025, 1022), (1016, 1031, 1030, 1017), (1023, 1032, 1033, 1024), (1018, 1029, 1028, 1019), (1057, 1058, 1026, 1021), (1022, 1025, 1032, 1023), (1017, 1030, 1029, 1018), (1029, 1038, 1037, 1028), (1032, 1041, 1042, 1033), (1031, 1040, 1039, 1030), (1026, 1035, 1034, 1025), (1060, 1059, 1036, 1027), (1030, 1039, 1038, 1029), (1025, 1034, 1041, 1032), (1038, 1046, 1045, 1037), (1041, 1049, 1050, 1042), (1040, 1048, 1047, 1039), (1035, 1044, 1043, 1034), (1049, 1055, 1056, 1050), (1039, 1047, 1046, 1038), (1034, 1043, 1049, 1041), (1046, 1052, 1051, 1045), (1048, 1054, 1053, 1047), (1047, 1053, 1052, 1046), (1020, 1027, 1058, 1057), (1028, 1037, 1059, 1060), (1019, 1028, 1060, 1061), (1059, 1045, 1051), (1059, 1037, 1045), (1054, 1065, 1064, 1053), (1052, 1063, 1062, 1051), (1053, 1064, 1063, 1052), (1063, 1067, 1066, 1062), (1058, 1068, 1035, 1026), (1044, 1066, 1067, 1043), (1043, 1067, 1055, 1049), (1027, 1036, 1068, 1058), (1044, 1035, 1068), (1066, 1044, 1068), (1051, 1062, 1036, 1059), (1062, 1066, 1068, 1036), (1065, 1056, 1055, 1064), (1064, 1055, 1067, 1063), (1073, 1072, 1092, 1093), (1089, 1082, 1103, 1110), (1077, 1070, 1090, 1097), (1086, 1123, 1148, 1107), (1118, 1083, 1104, 1142), (1085, 1088, 1109, 1106), (1070, 1074, 1094, 1090), (1072, 1075, 1095, 1092), (1081, 1079, 1099, 1102), (1083, 1077, 1097, 1104), (1074, 1073, 1093, 1094), (1071, 1078, 1098, 1091), (1111, 1087, 1108, 1114), (1080, 1117, 1141, 1112), (1088, 1089, 1110, 1109), (1116, 1112, 1141, 1152), (1114, 1113, 1145, 1147), (1104, 1107, 1148, 1142), (1113, 1115, 1151, 1145), (1115, 1116, 1152, 1151), (1096, 1091, 1098, 1103), (1093, 1092, 1099, 1101), (1090, 1094, 1100, 1097), (1094, 1093, 1101, 1100), (1092, 1095, 1102, 1099), (1095, 1096, 1103, 1102), (1103, 1098, 1105, 1110), (1101, 1099, 1106, 1108), (1097, 1100, 1107, 1104), (1100, 1101, 1108, 1107), (1079, 1085, 1106, 1099), (1076, 1071, 1091, 1096), (1087, 1086, 1107, 1108), (1078, 1084, 1105, 1098), (1082, 1081, 1102, 1103), (1075, 1076, 1096, 1095), (1122, 1111, 1114, 1147), (1084, 1080, 1112, 1105), (1110, 1105, 1112, 1116), (1108, 1106, 1113, 1114), (1106, 1109, 1115, 1113), (1109, 1110, 1116, 1115), (1086, 1087, 1175, 1123), (1087, 1111, 1122, 1175), (1081, 1088, 1085, 1079), (1082, 1089, 1088, 1081), (1124, 1149, 1146, 1121), (1140, 1168, 1161, 1133), (1128, 1155, 1143, 1119), (1137, 1165, 1148, 1123), (1118, 1142, 1162, 1134), (1136, 1164, 1167, 1139), (1119, 1143, 1150, 1125), (1121, 1146, 1153, 1126), (1132, 1160, 1157, 1130), (1134, 1162, 1155, 1128), (1125, 1150, 1149, 1124), (1120, 1144, 1156, 1129), (1169, 1172, 1166, 1138), (1131, 1170, 1141, 1117), (1139, 1167, 1168, 1140), (1174, 1152, 1141, 1170), (1172, 1147, 1145, 1171), (1162, 1142, 1148, 1165), (1171, 1145, 1151, 1173), (1173, 1151, 1152, 1174), (1154, 1161, 1156, 1144), (1149, 1159, 1157, 1146), (1143, 1155, 1158, 1150), (1150, 1158, 1159, 1149), (1146, 1157, 1160, 1153), (1153, 1160, 1161, 1154), (1161, 1168, 1163, 1156), (1159, 1166, 1164, 1157), (1155, 1162, 1165, 1158), (1158, 1165, 1166, 1159), (1130, 1157, 1164, 1136), (1127, 1154, 1144, 1120), (1138, 1166, 1165, 1137), (1129, 1156, 1163, 1135), (1133, 1161, 1160, 1132), (1126, 1153, 1154, 1127), (1122, 1147, 1172, 1169), (1135, 1163, 1170, 1131), (1168, 1174, 1170, 1163), (1166, 1172, 1171, 1164), (1164, 1171, 1173, 1167), (1167, 1173, 1174, 1168), (1137, 1123, 1175, 1138), (1138, 1175, 1122, 1169), (1132, 1130, 1136, 1139), (1133, 1132, 1139, 1140), (1179, 1178, 1198, 1199), (1195, 1188, 1209, 1215), (1183, 1176, 1196, 1203), (1192, 1234, 1259, 1212), (1229, 1189, 1210, 1253), (1176, 1180, 1200, 1196), (1178, 1181, 1201, 1198), (1187, 1185, 1205, 1208), (1222, 1183, 1203, 1224), (1180, 1179, 1199, 1200), (1177, 1184, 1204, 1197), (1216, 1193, 1213, 1219), (1186, 1228, 1252, 1217), (1194, 1195, 1215, 1214), (1221, 1217, 1252, 1263), (1219, 1218, 1256, 1258), (1210, 1212, 1259, 1253), (1218, 1220, 1262, 1256), (1220, 1221, 1263, 1262), (1202, 1197, 1204, 1209), (1199, 1198, 1205, 1207), (1196, 1200, 1206, 1203), (1200, 1199, 1207, 1206), (1198, 1201, 1208, 1205), (1201, 1202, 1209, 1208), (1209, 1204, 1211, 1215), (1224, 1226, 1212, 1210), (1226, 1227, 1213, 1212), (1182, 1177, 1197, 1202), (1193, 1192, 1212, 1213), (1184, 1190, 1211, 1204), (1188, 1187, 1208, 1209), (1181, 1182, 1202, 1201), (1233, 1216, 1219, 1258), (1190, 1186, 1217, 1211), (1215, 1211, 1217, 1221), (1214, 1215, 1221, 1220), (1192, 1193, 1285, 1234), (1193, 1216, 1233, 1285), (1187, 1194, 1191, 1223, 1185), (1188, 1195, 1194, 1187), (1189, 1222, 1224, 1210), (1207, 1205, 1225, 1227), (1203, 1206, 1226, 1224), (1206, 1207, 1227, 1226), (1185, 1223, 1225, 1205), (1191, 1194, 1214, 1225), (1227, 1225, 1213), (1223, 1191, 1225), (1213, 1225, 1218, 1219), (1225, 1214, 1220, 1218), (1235, 1260, 1257, 1232), (1251, 1278, 1272, 1244), (1239, 1266, 1254, 1230), (1248, 1275, 1259, 1234), (1229, 1253, 1273, 1245), (1230, 1254, 1261, 1236), (1232, 1257, 1264, 1237), (1243, 1271, 1268, 1241), (1286, 1288, 1266, 1239), (1236, 1261, 1260, 1235), (1231, 1255, 1267, 1240), (1279, 1282, 1276, 1249), (1242, 1280, 1252, 1228), (1250, 1277, 1278, 1251), (1284, 1263, 1252, 1280), (1282, 1258, 1256, 1281), (1273, 1253, 1259, 1275), (1281, 1256, 1262, 1283), (1283, 1262, 1263, 1284), (1265, 1272, 1267, 1255), (1260, 1270, 1268, 1257), (1254, 1266, 1269, 1261), (1261, 1269, 1270, 1260), (1257, 1268, 1271, 1264), (1264, 1271, 1272, 1265), (1272, 1278, 1274, 1267), (1288, 1273, 1275, 1290), (1290, 1275, 1276, 1291), (1238, 1265, 1255, 1231), (1249, 1276, 1275, 1248), (1240, 1267, 1274, 1246), (1244, 1272, 1271, 1243), (1237, 1264, 1265, 1238), (1233, 1258, 1282, 1279), (1246, 1274, 1280, 1242), (1278, 1284, 1280, 1274), (1277, 1283, 1284, 1278), (1248, 1234, 1285, 1249), (1249, 1285, 1233, 1279), (1243, 1241, 1287, 1247, 1250), (1244, 1243, 1250, 1251), (1245, 1273, 1288, 1286), (1270, 1291, 1289, 1268), (1266, 1288, 1290, 1269), (1269, 1290, 1291, 1270), (1241, 1268, 1289, 1287), (1247, 1289, 1277, 1250), (1291, 1276, 1289), (1287, 1289, 1247), (1276, 1282, 1281, 1289), (1289, 1281, 1283, 1277)])
me_socket.polygons.foreach_set('use_smooth', [True] * 1137)
me_socket.polygons.foreach_set('material_index', [1, 1, 1, 1, 1, 1, 1, 1, 1, 1, 1, 1, 1, 1, 1, 1, 1, 1, 1, 1, 1, 1, 1, 1, 1, 1, 1, 1, 1, 1, 1, 1, 1, 1, 1, 1, 1, 1, 1, 1, 1, 1, 1, 1, 1, 1, 1, 1, 1, 1, 1, 1, 1, 1, 1, 1, 1, 1, 1, 1, 1, 1, 1, 1, 1, 1, 1, 1, 1, 1, 1, 1, 1, 1, 1, 1, 1, 1, 1, 1, 1, 1, 1, 1, 1, 1, 1, 1, 0, 0, 0, 0, 0, 0, 0, 0, 0, 0, 0, 0, 0, 0, 0, 0, 0, 0, 0, 0, 0, 0, 0, 0, 0, 0, 0, 0, 0, 0, 0, 0, 0, 0, 0, 0, 0, 0, 0, 0, 0, 0, 2, 2, 2, 2, 0, 0, 0, 0, 0, 0, 0, 0, 0, 0, 0, 0, 0, 0, 0, 0, 0, 0, 0, 0, 0, 0, 0, 0, 0, 0, 0, 0, 0, 0, 0, 0, 0, 0, 0, 0, 0, 0, 0, 0, 0, 0, 2, 2, 2, 2, 0, 0, 0, 0, 0, 0, 0, 0, 0, 0, 0, 0, 0, 0, 0, 0, 0, 0, 0, 0, 0, 0, 0, 0, 0, 0, 0, 0, 0, 0, 0, 0, 0, 0, 0, 0, 0, 2, 2, 2, 2, 0, 0, 0, 0, 0, 0, 0, 0, 0, 0, 0, 0, 0, 0, 0, 0, 0, 0, 0, 0, 0, 0, 0, 0, 0, 0, 0, 0, 0, 0, 0, 0, 0, 0, 0, 0, 0, 0, 0, 0, 0, 0, 0, 0, 0, 0, 0, 2, 2, 2, 2, 0, 0, 0, 0, 0, 0, 0, 0, 0, 0, 0, 0, 0, 0, 0, 0, 0, 0, 0, 1, 1, 1, 1, 1, 1, 1, 1, 1, 1, 1, 1, 1, 1, 1, 1, 1, 1, 1, 1, 1, 1, 1, 1, 1, 1, 1, 1, 1, 1, 1, 1, 1, 1, 1, 1, 1, 1, 1, 1, 1, 1, 1, 1, 1, 1, 1, 1, 1, 1, 1, 1, 1, 1, 1, 1, 1, 1, 1, 1, 1, 1, 1, 1, 1, 1, 1, 1, 1, 1, 1, 1, 1, 1, 1, 1, 1, 1, 1, 1, 1, 1, 1, 1, 1, 1, 1, 1, 0, 0, 0, 0, 0, 0, 0, 0, 0, 0, 0, 0, 0, 0, 0, 0, 0, 0, 0, 0, 0, 0, 0, 0, 0, 0, 0, 0, 0, 0, 0, 0, 0, 0, 0, 0, 0, 0, 0, 0, 0, 0, 2, 2, 2, 2, 0, 0, 0, 0, 0, 0, 0, 0, 0, 0, 0, 0, 0, 0, 0, 0, 0, 0, 0, 0, 0, 0, 0, 0, 0, 0, 0, 0, 0, 0, 0, 0, 0, 0, 0, 0, 0, 0, 0, 0, 0, 0, 2, 2, 2, 2, 0, 0, 0, 0, 0, 0, 0, 0, 0, 0, 0, 0, 0, 0, 0, 0, 0, 0, 0, 0, 0, 0, 0, 0, 0, 0, 0, 0, 0, 0, 0, 0, 0, 0, 0, 0, 0, 2, 2, 2, 2, 0, 0, 0, 0, 0, 0, 0, 0, 0, 0, 0, 0, 0, 0, 0, 0, 0, 0, 0, 0, 0, 0, 0, 0, 0, 0, 0, 0, 0, 0, 0, 0, 0, 0, 0, 0, 0, 0, 0, 0, 0, 0, 0, 0, 0, 0, 0, 2, 2, 2, 2, 0, 0, 0, 0, 0, 0, 0, 0, 0, 0, 1, 1, 1, 1, 1, 1, 1, 1, 1, 1, 1, 1, 1, 1, 1, 1, 1, 1, 1, 1, 1, 1, 1, 1, 1, 1, 1, 1, 1, 1, 1, 1, 1, 1, 1, 1, 1, 1, 1, 1, 1, 1, 1, 1, 1, 1, 1, 1, 1, 1, 1, 1, 1, 1, 1, 1, 1, 1, 1, 1, 1, 1, 1, 1, 1, 1, 1, 1, 1, 1, 1, 1, 1, 1, 1, 1, 1, 1, 1, 1, 1, 1, 1, 1, 1, 1, 1, 1, 0, 0, 0, 0, 0, 0, 0, 0, 0, 0, 0, 0, 0, 0, 0, 0, 0, 0, 0, 0, 0, 0, 0, 0, 0, 0, 0, 0, 0, 0, 0, 0, 0, 0, 0, 0, 0, 0, 0, 0, 0, 0, 2, 2, 2, 2, 0, 0, 0, 0, 0, 0, 0, 0, 0, 0, 0, 0, 0, 0, 0, 0, 0, 0, 0, 0, 0, 0, 0, 0, 0, 0, 0, 0, 0, 0, 0, 0, 0, 0, 0, 0, 0, 0, 0, 0, 0, 0, 2, 2, 2, 2, 0, 0, 0, 0, 0, 0, 0, 0, 0, 0, 0, 0, 0, 0, 0, 0, 0, 0, 0, 0, 0, 0, 0, 0, 0, 0, 0, 0, 0, 0, 0, 0, 0, 0, 0, 0, 0, 2, 2, 2, 2, 0, 0, 0, 0, 0, 0, 0, 0, 0, 0, 0, 0, 0, 0, 0, 0, 0, 0, 0, 0, 0, 0, 0, 0, 0, 0, 0, 0, 0, 0, 0, 0, 0, 0, 0, 0, 0, 0, 0, 0, 0, 0, 0, 0, 0, 0, 0, 2, 2, 2, 2, 0, 0, 0, 0, 0, 0, 0, 0, 0, 0, 1, 1, 1, 1, 1, 1, 1, 1, 1, 1, 1, 1, 1, 1, 1, 1, 1, 1, 1, 1, 1, 1, 1, 1, 1, 1, 1, 1, 1, 1, 1, 1, 1, 1, 1, 1, 1, 1, 1, 1, 1, 1, 1, 1, 1, 1, 1, 1, 1, 1, 1, 1, 1, 1, 1, 1, 1, 1, 1, 1, 1, 1, 1, 1, 1, 1, 1, 1, 1, 1, 1, 1, 1, 1, 1, 1, 1, 1, 1, 1, 1, 1, 1, 1, 1, 1, 1, 1, 0, 0, 0, 0, 0, 0, 0, 0, 0, 0, 0, 0, 0, 0, 0, 0, 0, 0, 0, 0, 0, 0, 0, 0, 0, 0, 0, 0, 0, 0, 0, 0, 0, 0, 0, 0, 0, 0, 0, 0, 0, 0, 2, 2, 2, 2, 0, 0, 0, 0, 0, 0, 0, 0, 0, 0, 0, 0, 0, 0, 0, 0, 0, 0, 0, 0, 0, 0, 0, 0, 0, 0, 0, 0, 0, 0, 0, 0, 0, 0, 0, 0, 0, 0, 0, 0, 0, 0, 2, 2, 2, 2, 0, 0, 0, 0, 0, 0, 0, 0, 0, 0, 0, 0, 0, 0, 0, 0, 0, 0, 0, 0, 0, 0, 0, 0, 0, 0, 0, 0, 0, 0, 0, 0, 0, 0, 0, 0, 0, 2, 2, 2, 2, 0, 0, 0, 0, 0, 0, 0, 0, 0, 0, 0, 0, 0, 0, 0, 0, 0, 0, 0, 0, 0, 0, 0, 0, 0, 0, 0, 0, 0, 0, 0, 0, 0, 0, 0, 0, 0, 0, 0, 0, 0, 0, 0, 0, 0, 0, 0, 2, 2, 2, 2, 0, 0, 0, 0, 0, 0, 0, 0, 0, 0])
me_socket.materials.append(mat_gloss_white_plastic)
me_socket.materials.append(mat_stainless_steel)
me_socket.materials.append(mat_black_plastic)
me_socket.use_remesh_preserve_volume = False
me_socket.use_remesh_preserve_attributes = False
me_socket.use_mirror_vertex_groups = False
me_socket.update()

# ---- objects
ob_outlet_4_gang = bpy.data.objects.new('Outlet 4-Gang', me_socket)

# ---- transforms, parenting, visibility, modifiers, constraints
ob_outlet_4_gang.location = (0.0, 0.0, 0.0)
ob_outlet_4_gang.lineart.crease_threshold = 0.0
_m = ob_outlet_4_gang.modifiers.new('EdgeSplit', 'EDGE_SPLIT')

# ---- collection membership
col_collection_1.objects.link(ob_outlet_4_gang)

# ---- scene / render settings (as saved in the file)
scene.frame_start = 1; scene.frame_end = 250; scene.frame_set(1)
scene.render.engine = 'CYCLES'
scene.render.resolution_x = 1080
scene.render.resolution_percentage = 50
scene.render.dither_intensity = 0.0
scene.render.film_transparent = True
scene.cycles.use_denoising = False
scene.cycles.samples = 200
scene.cycles.sampling_pattern = 'TABULATED_SOBOL'
scene.cycles.light_sampling_threshold = 0.0
scene.cycles.use_adaptive_sampling = False
scene.cycles.use_light_tree = False
scene.cycles.caustics_reflective = False
scene.cycles.caustics_refractive = False
scene.cycles.blur_glossy = 0.0
scene.cycles.pixel_filter_type = 'GAUSSIAN'
scene.cycles.sample_clamp_indirect = 0.0
scene.view_settings.view_transform = 'Standard'
bpy.context.view_layer.update()

# ---- added for rendering (the .blend has no active camera and no usable light): camera, sun
cam_auto = bpy.data.cameras.new('AutoCamera')
cam_auto.lens = 50.0
cam_auto.sensor_width = 36.0
cam_auto.clip_end = 1000.0
ob_auto_camera = bpy.data.objects.new('AutoCamera', cam_auto)
scene.collection.objects.link(ob_auto_camera)
ob_auto_camera.location = (0.324007, -0.266379, 0.233043)
ob_auto_camera.rotation_euler = (1.09748, -7.21219e-08, 0.694738)
scene.camera = ob_auto_camera
light_auto_sun = bpy.data.lights.new('AutoSun', 'SUN')
light_auto_sun.energy = 3.0
light_auto_sun.angle = 0.0523599
ob_auto_sun = bpy.data.objects.new('AutoSun', light_auto_sun)
scene.collection.objects.link(ob_auto_sun)
ob_auto_sun.rotation_euler = (0.872665, 0.174533, 0.523599)
bpy.context.view_layer.update()
